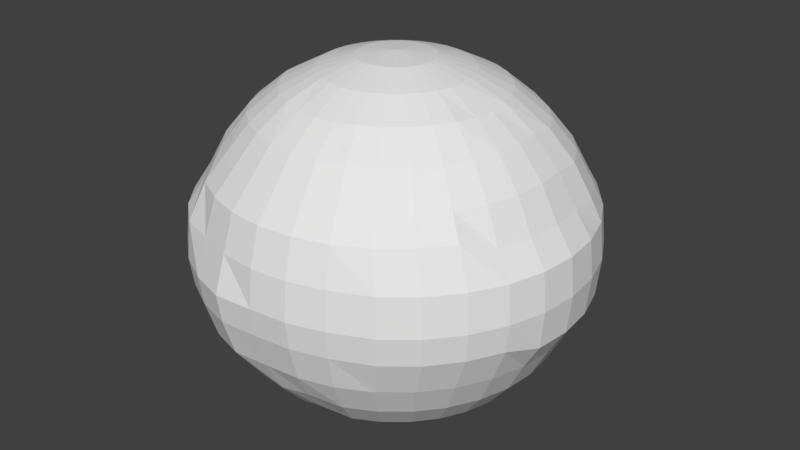 # Source: balll.blend  (saved by Blender 2.79.0; exported with 4.5.12 LTS)
import bpy
from mathutils import Matrix  # noqa: F401  (used for matrix-valued properties, if any)

bpy.ops.wm.read_factory_settings(use_empty=True)
scene = bpy.context.scene
scene.name = 'Scene'

# ---- collections
col_collection_1 = bpy.data.collections.new('Collection 1'); scene.collection.children.link(col_collection_1)

# ---- world
world_world = bpy.data.worlds.new('World'); scene.world = world_world
world_world.color = (0.05088, 0.05088, 0.05088)
world_world.use_sun_shadow = False
world_world.sun_shadow_jitter_overblur = 0.0
world_world.cycles.sampling_method = 'MANUAL'

# ---- meshes
me_sphere_002 = bpy.data.meshes.new('Sphere.002')
me_sphere_002.from_pydata([(0.0, 0.1951, 0.9134), (0.0, 0.3827, 0.8565), (0.0, 0.5556, 0.7641), (0.0, 0.7071, 0.6476), (0.0, 0.8315, 0.4961), (0.0, 0.9239, 0.3232), (0.0, 0.99, 0.1951), (0.0, 1.053, 7.55e-08), (0.0, 1.034, -0.1468), (0.0, 0.5556, -0.71), (0.03806, 0.1913, 0.9134), (0.07466, 0.3753, 0.8565), (0.1084, 0.5449, 0.772), (0.1379, 0.6935, 0.6476), (0.1622, 0.8155, 0.4961), (0.1802, 0.9061, 0.3232), (0.1913, 1.006, 0.1951), (0.1951, 1.025, 7.55e-08), (0.1913, 1.006, -0.1468), (0.1802, 0.9061, -0.3344), (0.1622, 0.8155, -0.5072), (0.1379, 0.6935, -0.6588), (0.1084, 0.5449, -0.71), (0.07466, 0.3753, -0.8024), (0.03806, 0.1913, -0.8593), (0.07466, 0.1802, 0.9134), (0.1464, 0.3536, 0.8565), (0.2126, 0.5133, 0.772), (0.2706, 0.6533, 0.6476), (0.3182, 0.7682, 0.4961), (0.3536, 0.8536, 0.3232), (0.3753, 0.9503, 0.1951), (0.3827, 0.9681, 7.55e-08), (0.3753, 0.9503, -0.1468), (0.3536, 0.8536, -0.3344), (0.3182, 0.7682, -0.5072), (0.2706, 0.6533, -0.6588), (0.2126, 0.5133, -0.7831), (0.1464, 0.3536, -0.8024), (0.07466, 0.1802, -0.8593), (0.1084, 0.1622, 0.9134), (0.2126, 0.3182, 0.8565), (0.3087, 0.4619, 0.772), (0.3928, 0.5879, 0.6476), (0.4619, 0.6913, 0.4961), (0.5133, 0.7682, 0.3232), (0.5449, 0.8597, 0.1951), (0.5556, 0.8757, 7.55e-08), (0.5449, 0.8597, -0.1468), (0.5133, 0.7682, -0.3344), (0.4619, 0.6913, -0.5072), (0.3928, 0.5879, -0.6588), (0.3087, 0.4619, -0.7831), (0.2126, 0.3182, -0.8024), (0.1084, 0.1622, -0.8593), (0.1379, 0.1379, 0.9134), (0.2706, 0.2706, 0.8565), (0.3928, 0.3928, 0.772), (0.5324, 0.5, 0.6324), (0.6203, 0.5879, 0.4809), (0.6856, 0.6533, 0.308), (0.6935, 0.7377, 0.1951), (0.7071, 0.7513, 7.55e-08), (0.6935, 0.6935, -0.1951), (0.6533, 0.6533, -0.3344), (0.5879, 0.5879, -0.5072), (0.5, 0.5, -0.6588), (0.3928, 0.3928, -0.7831), (0.2706, 0.2706, -0.8024), (0.1379, 0.1379, -0.8593), (0.1622, 0.1084, 0.9134), (0.3182, 0.2126, 0.8565), (0.4619, 0.3087, 0.772), (0.6203, 0.3928, 0.6324), (0.7237, 0.4619, 0.4809), (0.8005, 0.5133, 0.308), (0.8434, 0.5449, 0.1951), (0.8594, 0.5556, 7.55e-08), (0.8434, 0.5449, -0.1951), (0.7682, 0.5133, -0.3344), (0.6913, 0.4619, -0.5072), (0.5879, 0.3928, -0.6588), (0.4619, 0.3087, -0.71), (0.3182, 0.2126, -0.8024), (0.1622, 0.1084, -0.8593), (0.1802, 0.07466, 0.9134), (0.3536, 0.1464, 0.8565), (0.5133, 0.2126, 0.772), (0.6856, 0.2706, 0.6324), (0.8005, 0.3182, 0.4809), (0.8859, 0.3536, 0.308), (0.9341, 0.3753, 0.1951), (0.9518, 0.3827, 7.55e-08), (0.9341, 0.3753, -0.1951), (0.8536, 0.3536, -0.3344), (0.7682, 0.3182, -0.5072), (0.6533, 0.2706, -0.6588), (0.5133, 0.2126, -0.71), (0.3536, 0.1464, -0.8024), (0.1802, 0.07466, -0.8593), (0.1913, 0.03806, 0.9134), (0.3753, 0.07466, 0.8565), (0.5449, 0.1084, 0.772), (0.6935, 0.1379, 0.6476), (0.8155, 0.1622, 0.4961), (0.9061, 0.1802, 0.3232), (0.9899, 0.1913, 0.1951), (1.009, 0.1951, 7.55e-08), (0.9899, 0.1913, -0.1951), (0.9061, 0.1802, -0.3344), (0.8155, 0.1622, -0.5072), (0.689, 0.0937, -0.6378), (0.5449, 0.1084, -0.71), (0.3753, 0.07466, -0.8024), (0.1913, 0.03806, -0.8593), (0.1951, -3.266e-07, 0.9134), (0.3827, -3.192e-07, 0.8565), (0.5556, -3.117e-07, 0.7641), (0.7071, -3.192e-07, 0.6476), (0.8315, -3.341e-07, 0.4961), (0.9239, -2.745e-07, 0.3232), (1.009, -3.937e-07, 0.1951), (1.028, -3.788e-07, 7.55e-08), (1.009, -3.937e-07, -0.1951), (0.9239, -2.298e-07, -0.3344), (0.8315, -3.341e-07, -0.5072), (0.7071, -3.192e-07, -0.6588), (0.5556, -3.415e-07, -0.71), (0.3827, -3.043e-07, -0.8024), (0.1951, -3.08e-07, -0.8593), (0.1913, -0.03806, 0.9134), (0.3753, -0.07466, 0.8565), (0.5449, -0.1084, 0.7641), (0.6935, -0.138, 0.6476), (0.8155, -0.1622, 0.4961), (0.9061, -0.1802, 0.3232), (0.9899, -0.1913, 0.1951), (1.009, -0.1951, 7.55e-08), (0.9899, -0.1913, -0.1951), (0.9061, -0.1802, -0.3344), (0.8155, -0.1622, -0.5072), (0.6935, -0.138, -0.6588), (0.5449, -0.1084, -0.7831), (0.3753, -0.07466, -0.8024), (0.1913, -0.03806, -0.8593), (0.1802, -0.07466, 0.9134), (0.3536, -0.1464, 0.8565), (0.5133, -0.2126, 0.772), (0.6533, -0.2706, 0.6476), (0.7682, -0.3182, 0.4961), (0.8536, -0.3536, 0.3232), (0.9341, -0.3753, 0.1951), (0.9518, -0.3827, 7.55e-08), (0.9341, -0.3753, -0.1468), (0.8536, -0.3536, -0.3344), (0.7682, -0.3182, -0.5072), (0.6533, -0.2706, -0.6588), (0.5133, -0.2126, -0.7831), (0.3536, -0.1464, -0.8024), (0.1802, -0.07466, -0.8593), (0.1622, -0.1084, 0.9134), (0.3182, -0.2126, 0.8565), (0.4619, -0.3087, 0.772), (0.5879, -0.3928, 0.6476), (0.6913, -0.4619, 0.4961), (0.7682, -0.5133, 0.3827), (0.8434, -0.5449, 0.1951), (0.8594, -0.5556, 7.55e-08), (0.8434, -0.5449, -0.1468), (0.7682, -0.5133, -0.3344), (0.6913, -0.4619, -0.5072), (0.5879, -0.3928, -0.6588), (0.4619, -0.3087, -0.7831), (0.3182, -0.2126, -0.8024), (0.1622, -0.1084, -0.8593), (0.1379, -0.138, 0.9134), (0.2706, -0.2706, 0.8565), (0.3928, -0.3928, 0.772), (0.5, -0.5, 0.6476), (0.5879, -0.5879, 0.4961), (0.6533, -0.6533, 0.3827), (0.7215, -0.6935, 0.1951), (0.735, -0.7071, 7.55e-08), (0.7215, -0.6935, -0.1468), (0.6533, -0.6533, -0.3344), (0.5879, -0.5879, -0.5072), (0.5, -0.5, -0.6588), (0.3928, -0.3928, -0.7831), (0.2706, -0.2706, -0.8024), (0.1379, -0.138, -0.8593), (0.1084, -0.1622, 0.9134), (0.2126, -0.3182, 0.8565), (0.3087, -0.4619, 0.772), (0.3928, -0.5879, 0.6476), (0.4619, -0.6913, 0.4961), (0.5133, -0.7682, 0.3827), (0.5728, -0.8155, 0.1951), (0.5835, -0.8315, 7.55e-08), (0.5728, -0.8155, -0.1468), (0.5133, -0.7682, -0.3344), (0.4619, -0.6913, -0.5072), (0.3928, -0.5879, -0.6588), (0.3087, -0.4619, -0.71), (0.2126, -0.3182, -0.8024), (0.1084, -0.1622, -0.8593), (0.0, -3.258e-07, -0.8786), (0.07466, -0.1802, 0.9134), (0.1464, -0.3536, 0.8565), (0.2126, -0.5133, 0.772), (0.2706, -0.6533, 0.6476), (0.3182, -0.7682, 0.4961), (0.3536, -0.8536, 0.3827), (0.3753, -0.9061, 0.1951), (0.3827, -0.9239, 7.55e-08), (0.3753, -0.9061, -0.1468), (0.3536, -0.8536, -0.3344), (0.3182, -0.7682, -0.5072), (0.2706, -0.6533, -0.6588), (0.2126, -0.5133, -0.71), (0.1464, -0.3536, -0.8024), (0.07466, -0.1802, -0.8593), (0.03806, -0.1913, 0.9134), (0.07466, -0.3753, 0.8565), (0.1084, -0.5449, 0.7641), (0.1379, -0.6935, 0.6476), (0.1622, -0.8155, 0.4961), (0.1802, -0.9061, 0.3827), (0.1913, -0.9619, 0.1951), (0.1951, -0.9808, 7.55e-08), (0.1913, -0.9619, -0.1468), (0.1802, -0.9061, -0.3344), (0.1452, -0.8198, -0.4839), (0.1304, -0.7206, -0.6126), (0.1084, -0.5449, -0.71), (0.07466, -0.3753, -0.8024), (0.03806, -0.1913, -0.8593), (-7.212e-09, -0.1951, 0.9134), (4.122e-08, -0.3827, 0.8565), (2.632e-08, -0.5556, 0.7641), (-2.584e-08, -0.7071, 0.6476), (-8.544e-08, -0.8315, 0.4961), (6.357e-08, -0.9239, 0.3827), (-8.544e-08, -0.9808, 0.1951), (-1.003e-07, -1.0, 7.55e-08), (-8.544e-08, -0.9808, -0.1468), (6.357e-08, -0.9239, -0.3344), (-8.544e-08, -0.8315, -0.5072), (-2.56e-08, -0.7071, -0.6484), (-1.094e-08, -0.5556, -0.71), (3.964e-09, -0.3827, -0.8024), (3.964e-09, -0.1951, -0.8593), (-0.03806, -0.1913, 0.9134), (-0.07466, -0.3753, 0.8565), (-0.1084, -0.5449, 0.7641), (-0.1379, -0.6935, 0.6476), (-0.1622, -0.8155, 0.4961), (-0.1802, -0.9061, 0.3827), (-0.1913, -0.9619, 0.1951), (-0.2051, -1.015, 7.55e-08), (-0.2013, -0.9957, -0.1468), (-0.1902, -0.9399, -0.3344), (-0.1622, -0.8155, -0.5072), (-0.1379, -0.6935, -0.6588), (-0.1084, -0.5449, -0.71), (-0.07466, -0.3753, -0.8024), (-0.03806, -0.1913, -0.8593), (-0.07466, -0.1802, 0.9134), (-0.1464, -0.3536, 0.8565), (-0.2126, -0.5133, 0.772), (-0.2706, -0.6533, 0.6476), (-0.3182, -0.7682, 0.4961), (-0.3536, -0.8536, 0.3827), (-0.3753, -0.9061, 0.1951), (-0.3927, -0.9576, 7.55e-08), (-0.3853, -0.9399, -0.1468), (-0.3636, -0.8873, -0.3344), (-0.3182, -0.7682, -0.5072), (-0.2706, -0.6533, -0.6588), (-0.2126, -0.5133, -0.71), (-0.1464, -0.3536, -0.8024), (-0.07466, -0.1802, -0.8593), (-0.1084, -0.1622, 0.9134), (-0.2126, -0.3182, 0.8565), (-0.3087, -0.4619, 0.772), (-0.3928, -0.5879, 0.6476), (-0.4619, -0.6913, 0.4961), (-0.5133, -0.7682, 0.3827), (-0.5549, -0.8493, 0.1951), (-0.5656, -0.8652, 7.55e-08), (-0.5549, -0.8493, -0.1468), (-0.5233, -0.8019, -0.3344), (-0.4619, -0.6913, -0.5072), (-0.3928, -0.5879, -0.6588), (-0.3087, -0.4619, -0.71), (-0.2126, -0.3182, -0.8024), (-0.1084, -0.1622, -0.8593), (-2.304e-07, -5.562e-07, 0.9326), (-0.1379, -0.138, 0.9134), (-0.2706, -0.2706, 0.8565), (-0.3928, -0.3928, 0.772), (-0.5, -0.5, 0.6476), (-0.5879, -0.5879, 0.4882), (-0.6533, -0.6533, 0.3232), (-0.7035, -0.7273, 0.1951), (-0.7171, -0.7409, 7.55e-08), (-0.7035, -0.7273, -0.1468), (-0.6633, -0.6871, -0.3344), (-0.5879, -0.5879, -0.5072), (-0.5, -0.5, -0.6588), (-0.3928, -0.3928, -0.71), (-0.2706, -0.2706, -0.8024), (-0.1379, -0.1379, -0.8593), (-0.1622, -0.1084, 0.9134), (-0.3182, -0.2126, 0.8565), (-0.4619, -0.3087, 0.772), (-0.5879, -0.3928, 0.6476), (-0.6913, -0.4619, 0.4961), (-0.7682, -0.5133, 0.3232), (-0.8255, -0.5787, 0.1951), (-0.8415, -0.5893, 7.55e-08), (-0.8255, -0.5787, -0.1468), (-0.7782, -0.547, -0.3344), (-0.6913, -0.4619, -0.5072), (-0.5879, -0.3928, -0.6588), (-0.4619, -0.3087, -0.71), (-0.3182, -0.2126, -0.8024), (-0.1622, -0.1084, -0.8593), (-0.1802, -0.07466, 0.9134), (-0.3536, -0.1464, 0.8565), (-0.5133, -0.2126, 0.772), (-0.6533, -0.2706, 0.6476), (-0.7682, -0.3182, 0.4961), (-0.8536, -0.3536, 0.3232), (-0.9161, -0.4091, 0.1951), (-0.9339, -0.4165, 7.55e-08), (-0.9161, -0.4091, -0.1468), (-0.8636, -0.3873, -0.3344), (-0.7682, -0.3182, -0.5072), (-0.6533, -0.2706, -0.5857), (-0.5133, -0.2126, -0.71), (-0.3536, -0.1464, -0.8024), (-0.1802, -0.07466, -0.8593), (-0.1913, -0.03806, 0.9134), (-0.3753, -0.07466, 0.8565), (-0.5449, -0.1084, 0.7641), (-0.6935, -0.1379, 0.6476), (-0.8155, -0.1622, 0.4961), (-0.9061, -0.1802, 0.3232), (-0.9719, -0.2251, 0.1356), (-0.9908, -0.2289, 7.55e-08), (-0.9719, -0.2251, -0.1468), (-0.9161, -0.214, -0.3344), (-0.8155, -0.1622, -0.5072), (-0.6935, -0.1379, -0.6588), (-0.5449, -0.1084, -0.71), (-0.3753, -0.07466, -0.8024), (-0.1913, -0.03806, -0.8593), (-0.1951, -3.117e-07, 0.9134), (-0.3827, -2.819e-07, 0.8565), (-0.5556, -2.819e-07, 0.7641), (-0.7071, -1.851e-07, 0.6476), (-0.8315, -1.404e-07, 0.4961), (-0.9239, -3.192e-07, 0.3232), (-0.9908, -0.03377, 0.1356), (-1.01, -0.03377, 7.55e-08), (-0.9908, -0.03377, -0.1468), (-0.9339, -0.03377, -0.3344), (-0.8315, -1.404e-07, -0.5072), (-0.7071, -1.851e-07, -0.6588), (-0.5556, -2.596e-07, -0.71), (-0.3827, -2.521e-07, -0.8024), (-0.1951, -3.155e-07, -0.8593), (-0.1913, 0.03806, 0.9134), (-0.3753, 0.07466, 0.8565), (-0.5449, 0.1084, 0.772), (-0.6935, 0.1379, 0.6476), (-0.8155, 0.1622, 0.4961), (-0.9061, 0.1802, 0.3232), (-0.9719, 0.1576, 0.1356), (-0.9908, 0.1613, 7.55e-08), (-0.9719, 0.1576, -0.1468), (-0.9161, 0.1465, -0.3344), (-0.8155, 0.1622, -0.5072), (-0.6935, 0.1379, -0.6588), (-0.5449, 0.1084, -0.71), (-0.3753, 0.07466, -0.8024), (-0.1913, 0.03806, -0.8593), (-0.1802, 0.07466, 0.9134), (-0.3536, 0.1464, 0.8565), (-0.5133, 0.2126, 0.772), (-0.6533, 0.2706, 0.6476), (-0.7682, 0.3182, 0.4961), (-0.8536, 0.3536, 0.3232), (-0.9061, 0.3753, 0.1951), (-0.9239, 0.3827, 7.55e-08), (-0.9061, 0.3753, -0.1468), (-0.8636, 0.3198, -0.3344), (-0.7682, 0.3182, -0.5072), (-0.6533, 0.2706, -0.6588), (-0.5133, 0.2126, -0.71), (-0.3536, 0.1464, -0.8024), (-0.1802, 0.07466, -0.8593), (-0.1622, 0.1084, 0.9134), (-0.3182, 0.2126, 0.8565), (-0.4619, 0.3087, 0.772), (-0.5879, 0.3928, 0.6476), (-0.6913, 0.4619, 0.4961), (-0.7682, 0.5133, 0.3232), (-0.8155, 0.5449, 0.1951), (-0.8315, 0.5648, 7.55e-08), (-0.8155, 0.5542, -0.1468), (-0.7682, 0.5133, -0.3344), (-0.6913, 0.4619, -0.5072), (-0.5879, 0.3928, -0.6588), (-0.4619, 0.3087, -0.71), (-0.3182, 0.2126, -0.8024), (-0.1622, 0.1084, -0.8593), (-0.1379, 0.1379, 0.9134), (-0.2706, 0.2706, 0.8565), (-0.3928, 0.3928, 0.772), (-0.5, 0.5, 0.6476), (-0.5879, 0.5879, 0.4961), (-0.6533, 0.6533, 0.3232), (-0.6935, 0.7028, 0.1951), (-0.7071, 0.7164, 7.55e-08), (-0.6935, 0.7028, -0.1468), (-0.6533, 0.6533, -0.3344), (-0.5879, 0.5879, -0.5072), (-0.5, 0.5, -0.6588), (-0.3928, 0.3928, -0.71), (-0.2706, 0.2706, -0.8024), (-0.1379, 0.1379, -0.8593), (-0.1084, 0.1622, 0.9134), (-0.2126, 0.3182, 0.8565), (-0.3087, 0.4619, 0.772), (-0.3928, 0.5879, 0.6476), (-0.4619, 0.6913, 0.4961), (-0.5133, 0.7682, 0.3232), (-0.5449, 0.8248, 0.1951), (-0.5556, 0.8407, 7.55e-08), (-0.5449, 0.8248, -0.1468), (-0.5133, 0.7682, -0.3344), (-0.4619, 0.6913, -0.5072), (-0.3928, 0.5879, -0.6588), (-0.3087, 0.4619, -0.71), (-0.2126, 0.3182, -0.8024), (-0.1084, 0.1622, -0.8593), (-0.07466, 0.1802, 0.9134), (-0.1464, 0.3536, 0.8565), (-0.2126, 0.5133, 0.772), (-0.2706, 0.6533, 0.6476), (-0.3182, 0.7682, 0.4961), (-0.3536, 0.8536, 0.3232), (-0.3753, 0.9154, 0.1356), (-0.3827, 0.9331, 7.55e-08), (-0.3753, 0.9154, -0.1468), (-0.3536, 0.8536, -0.3344), (-0.3182, 0.7682, -0.5072), (-0.2706, 0.6533, -0.6588), (-0.1988, 0.5257, -0.7478), (-0.1464, 0.3536, -0.8024), (-0.07466, 0.1802, -0.8593), (-0.03806, 0.1913, 0.9134), (-0.07466, 0.3753, 0.8565), (-0.1084, 0.5449, 0.772), (-0.1379, 0.6935, 0.6476), (-0.1622, 0.8155, 0.4961), (-0.1802, 0.9061, 0.3232), (-0.1913, 0.9712, 0.1951), (-0.1951, 0.99, 7.55e-08), (-0.1913, 0.9712, -0.1468), (-0.1802, 0.9503, -0.3344), (-0.1622, 0.8155, -0.5072), (-0.1379, 0.6935, -0.6588), (-0.1084, 0.5449, -0.71), (-0.07466, 0.3753, -0.8024), (-0.03806, 0.1913, -0.8593), (6.357e-08, 0.9239, -0.3344), (2.722e-07, 0.8315, -0.5072), (1.53e-07, 0.7071, -0.6588), (7.847e-08, 0.3827, -0.8024), (1.514e-08, 0.1951, -0.8593)], [], [(4, 3, 13, 14), (9, 479, 21, 22), (5, 4, 14, 15), (480, 9, 22, 23), (6, 5, 15, 16), (481, 480, 23, 24), (7, 6, 16, 17), (0, 296, 10), (205, 481, 24), (8, 7, 17, 18), (1, 0, 10, 11), (477, 8, 18, 19), (2, 1, 11, 12), (478, 477, 19, 20), (3, 2, 12, 13), (479, 478, 20, 21), (20, 19, 34, 35), (13, 12, 27, 28), (21, 20, 35, 36), (14, 13, 28, 29), (22, 21, 36, 37), (15, 14, 29, 30), (23, 22, 37, 38), (16, 15, 30, 31), (24, 23, 38, 39), (17, 16, 31, 32), (10, 296, 25), (205, 24, 39), (18, 17, 32, 33), (11, 10, 25, 26), (19, 18, 33, 34), (12, 11, 26, 27), (39, 38, 53, 54), (32, 31, 46, 47), (25, 296, 40), (205, 39, 54), (33, 32, 47, 48), (26, 25, 40, 41), (34, 33, 48, 49), (27, 26, 41, 42), (35, 34, 49, 50), (28, 27, 42, 43), (36, 35, 50, 51), (29, 28, 43, 44), (37, 36, 51, 52), (30, 29, 44, 45), (38, 37, 52, 53), (31, 30, 45, 46), (51, 50, 65, 66), (44, 43, 58, 59), (52, 51, 66, 67), (45, 44, 59, 60), (53, 52, 67, 68), (46, 45, 60, 61), (54, 53, 68, 69), (47, 46, 61, 62), (40, 296, 55), (205, 54, 69), (48, 47, 62, 63), (41, 40, 55, 56), (49, 48, 63, 64), (42, 41, 56, 57), (50, 49, 64, 65), (43, 42, 57, 58), (55, 296, 70), (205, 69, 84), (63, 62, 77, 78), (56, 55, 70, 71), (64, 63, 78, 79), (57, 56, 71, 72), (65, 64, 79, 80), (58, 57, 72, 73), (66, 65, 80, 81), (59, 58, 73, 74), (67, 66, 81, 82), (60, 59, 74, 75), (68, 67, 82, 83), (61, 60, 75, 76), (69, 68, 83, 84), (62, 61, 76, 77), (74, 73, 88, 89), (82, 81, 96, 97), (75, 74, 89, 90), (83, 82, 97, 98), (76, 75, 90, 91), (84, 83, 98, 99), (77, 76, 91, 92), (70, 296, 85), (205, 84, 99), (78, 77, 92, 93), (71, 70, 85, 86), (79, 78, 93, 94), (72, 71, 86, 87), (80, 79, 94, 95), (73, 72, 87, 88), (81, 80, 95, 96), (93, 92, 107, 108), (86, 85, 100, 101), (94, 93, 108, 109), (87, 86, 101, 102), (95, 94, 109, 110), (88, 87, 102, 103), (96, 95, 110, 111), (89, 88, 103, 104), (97, 96, 111, 112), (90, 89, 104, 105), (98, 97, 112, 113), (91, 90, 105, 106), (99, 98, 113, 114), (92, 91, 106, 107), (85, 296, 100), (205, 99, 114), (112, 111, 126, 127), (105, 104, 119, 120), (113, 112, 127, 128), (106, 105, 120, 121), (114, 113, 128, 129), (107, 106, 121, 122), (100, 296, 115), (205, 114, 129), (108, 107, 122, 123), (101, 100, 115, 116), (109, 108, 123, 124), (102, 101, 116, 117), (110, 109, 124, 125), (103, 102, 117, 118), (111, 110, 125, 126), (104, 103, 118, 119), (116, 115, 130, 131), (124, 123, 138, 139), (117, 116, 131, 132), (125, 124, 139, 140), (118, 117, 132, 133), (126, 125, 140, 141), (119, 118, 133, 134), (127, 126, 141, 142), (120, 119, 134, 135), (128, 127, 142, 143), (121, 120, 135, 136), (129, 128, 143, 144), (122, 121, 136, 137), (115, 296, 130), (205, 129, 144), (123, 122, 137, 138), (135, 134, 149, 150), (143, 142, 157, 158), (136, 135, 150, 151), (144, 143, 158, 159), (137, 136, 151, 152), (130, 296, 145), (205, 144, 159), (138, 137, 152, 153), (131, 130, 145, 146), (139, 138, 153, 154), (132, 131, 146, 147), (140, 139, 154, 155), (133, 132, 147, 148), (141, 140, 155, 156), (134, 133, 148, 149), (142, 141, 156, 157), (154, 153, 168, 169), (147, 146, 161, 162), (155, 154, 169, 170), (148, 147, 162, 163), (156, 155, 170, 171), (149, 148, 163, 164), (157, 156, 171, 172), (150, 149, 164, 165), (158, 157, 172, 173), (151, 150, 165, 166), (159, 158, 173, 174), (152, 151, 166, 167), (145, 296, 160), (205, 159, 174), (153, 152, 167, 168), (146, 145, 160, 161), (173, 172, 187, 188), (166, 165, 180, 181), (174, 173, 188, 189), (167, 166, 181, 182), (160, 296, 175), (205, 174, 189), (168, 167, 182, 183), (161, 160, 175, 176), (169, 168, 183, 184), (162, 161, 176, 177), (170, 169, 184, 185), (163, 162, 177, 178), (171, 170, 185, 186), (164, 163, 178, 179), (172, 171, 186, 187), (165, 164, 179, 180), (185, 184, 199, 200), (178, 177, 192, 193), (186, 185, 200, 201), (179, 178, 193, 194), (187, 186, 201, 202), (180, 179, 194, 195), (188, 187, 202, 203), (181, 180, 195, 196), (189, 188, 203, 204), (182, 181, 196, 197), (175, 296, 190), (205, 189, 204), (183, 182, 197, 198), (176, 175, 190, 191), (184, 183, 198, 199), (177, 176, 191, 192), (204, 203, 219, 220), (197, 196, 212, 213), (190, 296, 206), (205, 204, 220), (198, 197, 213, 214), (191, 190, 206, 207), (199, 198, 214, 215), (192, 191, 207, 208), (200, 199, 215, 216), (193, 192, 208, 209), (201, 200, 216, 217), (194, 193, 209, 210), (202, 201, 217, 218), (195, 194, 210, 211), (203, 202, 218, 219), (196, 195, 211, 212), (209, 208, 223, 224), (217, 216, 231, 232), (210, 209, 224, 225), (218, 217, 232, 233), (211, 210, 225, 226), (219, 218, 233, 234), (212, 211, 226, 227), (220, 219, 234, 235), (213, 212, 227, 228), (206, 296, 221), (205, 220, 235), (214, 213, 228, 229), (207, 206, 221, 222), (215, 214, 229, 230), (208, 207, 222, 223), (216, 215, 230, 231), (228, 227, 242, 243), (221, 296, 236), (205, 235, 250), (229, 228, 243, 244), (222, 221, 236, 237), (230, 229, 244, 245), (223, 222, 237, 238), (231, 230, 245, 246), (224, 223, 238, 239), (232, 231, 246, 247), (225, 224, 239, 240), (233, 232, 247, 248), (226, 225, 240, 241), (234, 233, 248, 249), (227, 226, 241, 242), (235, 234, 249, 250), (247, 246, 261, 262), (240, 239, 254, 255), (248, 247, 262, 263), (241, 240, 255, 256), (249, 248, 263, 264), (242, 241, 256, 257), (250, 249, 264, 265), (243, 242, 257, 258), (236, 296, 251), (205, 250, 265), (244, 243, 258, 259), (237, 236, 251, 252), (245, 244, 259, 260), (238, 237, 252, 253), (246, 245, 260, 261), (239, 238, 253, 254), (251, 296, 266), (205, 265, 280), (259, 258, 273, 274), (252, 251, 266, 267), (260, 259, 274, 275), (253, 252, 267, 268), (261, 260, 275, 276), (254, 253, 268, 269), (262, 261, 276, 277), (255, 254, 269, 270), (263, 262, 277, 278), (256, 255, 270, 271), (264, 263, 278, 279), (257, 256, 271, 272), (265, 264, 279, 280), (258, 257, 272, 273), (270, 269, 284, 285), (278, 277, 292, 293), (271, 270, 285, 286), (279, 278, 293, 294), (272, 271, 286, 287), (280, 279, 294, 295), (273, 272, 287, 288), (266, 296, 281), (205, 280, 295), (274, 273, 288, 289), (267, 266, 281, 282), (275, 274, 289, 290), (268, 267, 282, 283), (276, 275, 290, 291), (269, 268, 283, 284), (277, 276, 291, 292), (289, 288, 304, 305), (282, 281, 297, 298), (290, 289, 305, 306), (283, 282, 298, 299), (291, 290, 306, 307), (284, 283, 299, 300), (292, 291, 307, 308), (285, 284, 300, 301), (293, 292, 308, 309), (286, 285, 301, 302), (294, 293, 309, 310), (287, 286, 302, 303), (295, 294, 310, 311), (288, 287, 303, 304), (281, 296, 297), (205, 295, 311), (309, 308, 323, 324), (302, 301, 316, 317), (310, 309, 324, 325), (303, 302, 317, 318), (311, 310, 325, 326), (304, 303, 318, 319), (297, 296, 312), (205, 311, 326), (305, 304, 319, 320), (298, 297, 312, 313), (306, 305, 320, 321), (299, 298, 313, 314), (307, 306, 321, 322), (300, 299, 314, 315), (308, 307, 322, 323), (301, 300, 315, 316), (321, 320, 335, 336), (314, 313, 328, 329), (322, 321, 336, 337), (315, 314, 329, 330), (323, 322, 337, 338), (316, 315, 330, 331), (324, 323, 338, 339), (317, 316, 331, 332), (325, 324, 339, 340), (318, 317, 332, 333), (326, 325, 340, 341), (319, 318, 333, 334), (312, 296, 327), (205, 326, 341), (320, 319, 334, 335), (313, 312, 327, 328), (340, 339, 354, 355), (333, 332, 347, 348), (341, 340, 355, 356), (334, 333, 348, 349), (327, 296, 342), (205, 341, 356), (335, 334, 349, 350), (328, 327, 342, 343), (336, 335, 350, 351), (329, 328, 343, 344), (337, 336, 351, 352), (330, 329, 344, 345), (338, 337, 352, 353), (331, 330, 345, 346), (339, 338, 353, 354), (332, 331, 346, 347), (344, 343, 358, 359), (352, 351, 366, 367), (345, 344, 359, 360), (353, 352, 367, 368), (346, 345, 360, 361), (354, 353, 368, 369), (347, 346, 361, 362), (355, 354, 369, 370), (348, 347, 362, 363), (356, 355, 370, 371), (349, 348, 363, 364), (342, 296, 357), (205, 356, 371), (350, 349, 364, 365), (343, 342, 357, 358), (351, 350, 365, 366), (363, 362, 377, 378), (371, 370, 385, 386), (364, 363, 378, 379), (357, 296, 372), (205, 371, 386), (365, 364, 379, 380), (358, 357, 372, 373), (366, 365, 380, 381), (359, 358, 373, 374), (367, 366, 381, 382), (360, 359, 374, 375), (368, 367, 382, 383), (361, 360, 375, 376), (369, 368, 383, 384), (362, 361, 376, 377), (370, 369, 384, 385), (382, 381, 396, 397), (375, 374, 389, 390), (383, 382, 397, 398), (376, 375, 390, 391), (384, 383, 398, 399), (377, 376, 391, 392), (385, 384, 399, 400), (378, 377, 392, 393), (386, 385, 400, 401), (379, 378, 393, 394), (372, 296, 387), (205, 386, 401), (380, 379, 394, 395), (373, 372, 387, 388), (381, 380, 395, 396), (374, 373, 388, 389), (401, 400, 415, 416), (394, 393, 408, 409), (387, 296, 402), (205, 401, 416), (395, 394, 409, 410), (388, 387, 402, 403), (396, 395, 410, 411), (389, 388, 403, 404), (397, 396, 411, 412), (390, 389, 404, 405), (398, 397, 412, 413), (391, 390, 405, 406), (399, 398, 413, 414), (392, 391, 406, 407), (400, 399, 414, 415), (393, 392, 407, 408), (405, 404, 419, 420), (413, 412, 427, 428), (406, 405, 420, 421), (414, 413, 428, 429), (407, 406, 421, 422), (415, 414, 429, 430), (408, 407, 422, 423), (416, 415, 430, 431), (409, 408, 423, 424), (402, 296, 417), (205, 416, 431), (410, 409, 424, 425), (403, 402, 417, 418), (411, 410, 425, 426), (404, 403, 418, 419), (412, 411, 426, 427), (424, 423, 438, 439), (417, 296, 432), (205, 431, 446), (425, 424, 439, 440), (418, 417, 432, 433), (426, 425, 440, 441), (419, 418, 433, 434), (427, 426, 441, 442), (420, 419, 434, 435), (428, 427, 442, 443), (421, 420, 435, 436), (429, 428, 443, 444), (422, 421, 436, 437), (430, 429, 444, 445), (423, 422, 437, 438), (431, 430, 445, 446), (443, 442, 457, 458), (436, 435, 450, 451), (444, 443, 458, 459), (437, 436, 451, 452), (445, 444, 459, 460), (438, 437, 452, 453), (446, 445, 460, 461), (439, 438, 453, 454), (432, 296, 447), (205, 446, 461), (440, 439, 454, 455), (433, 432, 447, 448), (441, 440, 455, 456), (434, 433, 448, 449), (442, 441, 456, 457), (435, 434, 449, 450), (205, 461, 476), (455, 454, 469, 470), (448, 447, 462, 463), (456, 455, 470, 471), (449, 448, 463, 464), (457, 456, 471, 472), (450, 449, 464, 465), (458, 457, 472, 473), (451, 450, 465, 466), (459, 458, 473, 474), (452, 451, 466, 467), (460, 459, 474, 475), (453, 452, 467, 468), (461, 460, 475, 476), (454, 453, 468, 469), (447, 296, 462), (474, 473, 479, 9), (467, 466, 4, 5), (475, 474, 9, 480), (468, 467, 5, 6), (476, 475, 480, 481), (469, 468, 6, 7), (462, 296, 0), (205, 476, 481), (470, 469, 7, 8), (463, 462, 0, 1), (471, 470, 8, 477), (464, 463, 1, 2), (472, 471, 477, 478), (465, 464, 2, 3), (473, 472, 478, 479), (466, 465, 3, 4)])
me_sphere_002.use_remesh_preserve_volume = False
me_sphere_002.use_remesh_preserve_attributes = False
me_sphere_002.use_mirror_vertex_groups = False
me_sphere_002.update()
arm_armature = bpy.data.armatures.new('Armature')  # bones are not reproduced

# ---- objects
ob_armature = bpy.data.objects.new('Armature', arm_armature)
ob_sphere_002 = bpy.data.objects.new('Sphere.002', me_sphere_002)

# ---- transforms, parenting, visibility, modifiers, constraints
ob_armature.location = (1.105, 0.3238, 2.272)
ob_armature.rotation_euler = (1.393, 0.2269, -0.3921)
ob_armature.scale = (1.83, 1.83, 1.83)
ob_armature.lock_location = (True, False, False)
ob_armature.lineart.crease_threshold = 0.0
ob_sphere_002.parent = ob_armature
ob_sphere_002.matrix_parent_inverse = Matrix(((0.4921, -0.2035, -0.123, -0.1987), (0.1488, 0.04307, 0.5242, -1.369), (-0.1855, -0.5054, 0.09417, 0.1547), (0.0, 0.0, 0.0, 1.0)))
ob_sphere_002.location = (-0.5221, -0.03141, 0.4075)
ob_sphere_002.scale = (2.145, 2.145, 2.145)
ob_sphere_002.lock_location = (True, False, False)
ob_sphere_002.lineart.crease_threshold = 0.0
_vg = ob_sphere_002.vertex_groups.new(name='Bone')
for _i, _w in zip([29, 30, 31, 42, 43, 44, 45, 46, 47, 48, 49, 50, 56, 57, 58, 59, 60, 61, 62, 63, 64, 65, 66, 71, 72, 73, 74, 75, 76, 77, 78, 79, 80, 81, 82, 86, 87, 88, 89, 90, 91, 92, 93, 94, 95, 96, 97, 101, 102, 103, 104, 105, 106, 107, 108, 109, 110, 111, 112, 116, 117, 118, 119, 120, 121, 122, 123, 124, 125, 126, 127, 131, 132, 133, 134, 135, 136, 137, 138, 139, 140, 141, 142, 146, 147, 148, 149, 150, 151, 152, 153, 154, 155, 156, 157, 161, 162, 163, 164, 165, 166, 167, 168, 169, 170, 171, 177, 178, 179, 180, 181, 182, 183, 184, 185, 186, 192, 193, 194, 195, 196, 197, 198, 199], [0.003112, 0.01451, 0.00552, 0.009453, 0.03659, 0.06309, 0.07732, 0.07058, 0.06573, 0.05804, 0.05157, 0.02253, 0.001437, 0.04575, 0.09228, 0.1394, 0.1833, 0.1552, 0.1446, 0.1249, 0.09873, 0.06635, 0.03193, 0.01545, 0.06792, 0.1416, 0.2363, 0.3526, 0.3773, 0.3548, 0.236, 0.17, 0.107, 0.06025, 0.02207, 0.02729, 0.08577, 0.1909, 0.3546, 0.445, 0.4665, 0.4512, 0.3812, 0.2983, 0.1533, 0.07922, 0.03604, 0.03447, 0.09609, 0.1948, 0.376, 0.4667, 0.4923, 0.4808, 0.4219, 0.3357, 0.1647, 0.08629, 0.04269, 0.03553, 0.09784, 0.1928, 0.3629, 0.4422, 0.464, 0.4526, 0.3971, 0.3115, 0.1527, 0.08073, 0.03899, 0.03052, 0.08833, 0.1662, 0.3017, 0.3621, 0.3803, 0.368, 0.3154, 0.2206, 0.1198, 0.06715, 0.01822, 0.02087, 0.07106, 0.1227, 0.1855, 0.2168, 0.2281, 0.2185, 0.1971, 0.1414, 0.08567, 0.05225, 0.006902, 0.008851, 0.05383, 0.08365, 0.112, 0.1223, 0.1315, 0.1249, 0.1141, 0.08659, 0.05982, 0.02696, 0.02609, 0.05309, 0.06393, 0.06439, 0.06749, 0.06347, 0.05934, 0.04925, 0.02589, 0.003034, 0.0001511, 0.01288, 0.01751, 0.01941, 0.02237, 0.0177, 0.01421, 0.004116]): _vg.add([_i], _w, 'REPLACE')
_vg = ob_sphere_002.vertex_groups.new(name='Bone.001')
for _i, _w in zip([101, 102, 103, 104, 116, 117, 118, 119, 120, 131, 132, 133, 134, 135, 136, 145, 146, 147, 148, 149, 150, 151, 152, 160, 161, 162, 163, 164, 165, 166, 167, 175, 176, 177, 178, 179, 180, 181, 190, 191, 192, 193, 194, 195, 196, 206, 207, 208, 209, 210, 211, 221, 222, 223, 224, 225, 226, 236, 237, 238, 240, 241, 251, 252, 253, 255, 256, 257, 266, 267, 268, 269, 270, 271, 272, 273, 274, 275, 281, 282, 283, 284, 285, 286, 287, 288, 289, 290, 291, 297, 298, 299, 300, 301, 302, 303, 304, 305, 306, 307, 308, 312, 313, 314, 315, 316, 317, 318, 319, 320, 321, 322, 323, 327, 328, 329, 330, 331, 332, 333, 334, 335, 336, 337, 338, 339, 342, 343, 344, 345, 346, 347, 348, 349, 350, 351, 352, 353, 354, 357, 358, 359, 360, 361, 362, 363, 364, 365, 366, 367, 368, 369, 372, 373, 374, 375, 376, 377, 378, 379, 380, 381, 382, 383, 384, 387, 388, 389, 390, 391, 392, 393, 394, 395, 396, 397, 398, 402, 403, 404, 405, 406, 407, 408, 409, 410, 411, 412, 413, 417, 418, 419, 420, 421, 422, 423, 424, 425, 426, 427, 433, 434, 435, 436, 437, 438, 439], [0.005764, 0.01522, 0.01276, 0.001643, 0.02701, 0.0482, 0.04921, 0.03244, 0.009995, 0.05251, 0.07348, 0.0792, 0.06589, 0.04066, 0.01375, 0.008105, 0.07005, 0.1086, 0.129, 0.1063, 0.06582, 0.03413, 0.0006209, 0.01937, 0.09018, 0.1583, 0.2168, 0.1763, 0.1025, 0.05124, 0.00595, 0.03016, 0.1103, 0.2216, 0.2536, 0.1881, 0.09808, 0.04413, 0.03938, 0.1253, 0.2185, 0.2268, 0.1196, 0.07339, 0.02688, 0.04623, 0.1403, 0.1345, 0.1179, 0.07339, 0.04523, 0.04963, 0.1036, 0.07778, 0.05473, 0.03638, 0.01159, 0.05196, 0.08643, 0.04232, 0.01583, 0.01002, 0.05567, 0.08919, 0.04072, 0.05569, 0.05901, 0.02021, 0.06119, 0.1132, 0.08751, 0.08495, 0.1458, 0.1449, 0.0962, 0.05816, 0.03508, 0.007894, 0.0678, 0.1592, 0.1639, 0.2225, 0.3478, 0.3302, 0.1847, 0.1147, 0.08124, 0.05184, 0.01051, 0.07369, 0.2284, 0.2642, 0.4055, 0.4605, 0.4041, 0.2785, 0.1787, 0.1265, 0.07853, 0.04272, 0.00347, 0.07571, 0.2495, 0.3696, 0.4746, 0.5055, 0.4616, 0.3827, 0.2478, 0.1731, 0.1054, 0.06177, 0.02141, 0.07295, 0.2173, 0.3819, 0.4697, 0.4921, 0.4652, 0.4207, 0.3189, 0.2133, 0.1271, 0.07339, 0.0476, 0.003082, 0.06698, 0.1841, 0.3366, 0.4061, 0.4196, 0.4131, 0.3899, 0.3281, 0.2243, 0.1357, 0.07886, 0.04263, 0.007137, 0.05905, 0.148, 0.2387, 0.2881, 0.3361, 0.3565, 0.3518, 0.303, 0.21, 0.1297, 0.07648, 0.04158, 0.007054, 0.05031, 0.1151, 0.1683, 0.2003, 0.226, 0.2425, 0.2759, 0.2487, 0.1743, 0.1111, 0.06671, 0.03264, 0.002716, 0.0333, 0.0874, 0.1185, 0.1368, 0.1492, 0.1544, 0.1536, 0.1355, 0.1097, 0.08231, 0.05249, 0.01812, 0.01729, 0.0649, 0.08228, 0.09126, 0.096, 0.09675, 0.09374, 0.08146, 0.06963, 0.05281, 0.02542, 0.00157, 0.003233, 0.04446, 0.05582, 0.05876, 0.05972, 0.05885, 0.05524, 0.04815, 0.0357, 0.01767, 0.0002017, 0.01739, 0.02292, 0.02207, 0.0209, 0.0185, 0.01367, 0.006211]): _vg.add([_i], _w, 'REPLACE')
_vg = ob_sphere_002.vertex_groups.new(name='Bone.002')
for _i, _w in zip([100, 101, 102, 115, 116, 117, 118, 119, 130, 131, 132, 133, 134, 135, 145, 146, 147, 148, 149, 150, 151, 160, 161, 162, 163, 164, 165, 166, 175, 176, 177, 178, 179, 180, 181, 182, 190, 191, 192, 193, 194, 195, 196, 197, 206, 207, 208, 209, 210, 211, 212, 213, 221, 222, 223, 224, 225, 226, 227, 228, 236, 237, 238, 239, 240, 241, 242, 251, 252, 253, 254, 255, 256, 257, 258, 266, 267, 268, 269, 270, 271, 272, 273, 274, 281, 282, 283, 284, 285, 286, 287, 288, 289, 297, 298, 299, 300, 301, 302, 303, 304, 305, 312, 313, 314, 315, 316, 317, 318, 319, 320, 321, 327, 328, 329, 330, 331, 332, 333, 334, 335, 336, 342, 343, 344, 345, 346, 347, 348, 349, 350, 351, 357, 358, 359, 360, 361, 362, 363, 364, 365, 372, 373, 374, 375, 376, 377, 378, 379, 380, 387, 388, 389, 390, 391, 392, 393, 394, 402, 403, 404, 405, 406, 407, 418, 419], [0.001009, 0.01763, 0.0102, 0.01832, 0.0465, 0.03891, 0.02203, 0.004015, 0.04085, 0.06877, 0.06584, 0.05366, 0.03003, 0.006442, 0.05965, 0.0978, 0.09792, 0.0803, 0.05851, 0.03023, 0.005573, 0.077, 0.1384, 0.1461, 0.1211, 0.08441, 0.06165, 0.02273, 0.09735, 0.1942, 0.2201, 0.1861, 0.1235, 0.08259, 0.03892, 0.0003422, 0.12, 0.2694, 0.3372, 0.2985, 0.1828, 0.1215, 0.06094, 0.01253, 0.1432, 0.3665, 0.5307, 0.5124, 0.301, 0.1751, 0.0777, 0.0162, 0.1643, 0.4852, 0.6948, 0.7148, 0.4865, 0.2431, 0.08585, 0.003866, 0.1788, 0.5567, 0.8148, 0.8916, 0.6049, 0.2896, 0.08038, 0.1843, 0.5783, 0.8497, 0.9602, 0.6389, 0.3145, 0.1016, 0.002896, 0.1799, 0.5492, 0.7756, 0.8134, 0.5531, 0.2962, 0.126, 0.05217, 0.00865, 0.1665, 0.4739, 0.6474, 0.6106, 0.3616, 0.2301, 0.1172, 0.06182, 0.02658, 0.1467, 0.3548, 0.4857, 0.3739, 0.2422, 0.1568, 0.1065, 0.06359, 0.03504, 0.1248, 0.2618, 0.3101, 0.2507, 0.185, 0.1313, 0.09645, 0.06254, 0.03771, 0.00334, 0.1035, 0.1928, 0.2119, 0.1856, 0.1635, 0.1272, 0.09375, 0.06186, 0.038, 0.004807, 0.08412, 0.1419, 0.1526, 0.1515, 0.1845, 0.1522, 0.08635, 0.0609, 0.03523, 0.003481, 0.06722, 0.1046, 0.1117, 0.1188, 0.1538, 0.1068, 0.07126, 0.05224, 0.02501, 0.05296, 0.07692, 0.08061, 0.08395, 0.09002, 0.07073, 0.05249, 0.03122, 0.0105, 0.03243, 0.05625, 0.05739, 0.05724, 0.05584, 0.04252, 0.02481, 0.004949, 0.01349, 0.03169, 0.03037, 0.02632, 0.02017, 0.008814, 0.008869, 0.005114]): _vg.add([_i], _w, 'REPLACE')
_vg = ob_sphere_002.vertex_groups.new(name='Bone.003')
for _i, _w in zip([9, 19, 20, 21, 22, 23, 24, 32, 33, 34, 35, 36, 37, 38, 39, 46, 47, 48, 49, 50, 51, 52, 53, 54, 60, 61, 62, 63, 64, 65, 66, 67, 68, 69, 75, 76, 77, 78, 79, 80, 81, 82, 83, 84, 91, 92, 93, 94, 95, 96, 97, 98, 99, 106, 107, 108, 109, 110, 111, 112, 113, 114, 122, 123, 124, 125, 126, 127, 128, 138, 139, 140, 141, 142, 143, 155, 156, 157, 158, 294, 295, 305, 306, 307, 308, 309, 310, 311, 318, 319, 320, 321, 322, 323, 324, 325, 326, 332, 333, 334, 335, 336, 337, 338, 339, 340, 341, 346, 347, 348, 349, 350, 351, 352, 353, 354, 355, 356, 360, 361, 362, 363, 364, 365, 366, 367, 368, 369, 370, 371, 375, 376, 377, 378, 379, 380, 381, 382, 383, 384, 385, 386, 390, 391, 392, 393, 394, 395, 396, 397, 398, 399, 400, 401, 405, 406, 407, 408, 409, 410, 411, 412, 413, 414, 415, 416, 420, 421, 422, 423, 424, 425, 426, 427, 428, 429, 430, 431, 436, 437, 438, 439, 440, 441, 442, 443, 444, 445, 446, 451, 452, 453, 454, 455, 456, 457, 458, 459, 460, 461, 467, 468, 469, 470, 471, 472, 473, 474, 475, 476, 477, 478, 479, 480, 481], [0.1825, 0.05894, 0.04486, 0.08932, 0.2022, 0.3318, 0.1109, 0.01155, 0.05632, 0.1313, 0.1637, 0.2128, 0.3514, 0.3144, 0.09896, 0.009553, 0.06067, 0.1126, 0.3007, 0.3801, 0.4006, 0.3965, 0.2579, 0.08395, 0.001388, 0.02718, 0.07612, 0.1648, 0.3035, 0.4126, 0.4321, 0.3882, 0.2138, 0.0683, 0.003612, 0.02898, 0.07058, 0.1219, 0.2055, 0.3534, 0.3729, 0.3294, 0.1675, 0.0534, 0.02019, 0.05894, 0.09763, 0.1535, 0.259, 0.2415, 0.212, 0.1236, 0.03094, 0.007856, 0.041, 0.07002, 0.09954, 0.137, 0.126, 0.1364, 0.08791, 0.01058, 0.01664, 0.04588, 0.06252, 0.07741, 0.08811, 0.08644, 0.06117, 0.0143, 0.02782, 0.0411, 0.05411, 0.05107, 0.03452, 0.005697, 0.01689, 0.01752, 0.008799, 0.00827, 0.008292, 0.0008448, 0.008268, 0.01779, 0.02273, 0.02842, 0.03194, 0.02188, 0.009011, 0.02512, 0.03636, 0.04894, 0.05765, 0.05926, 0.06138, 0.05642, 0.03795, 0.02457, 0.04224, 0.0601, 0.07036, 0.08121, 0.09452, 0.0963, 0.09192, 0.07594, 0.05317, 0.01707, 0.05281, 0.07614, 0.09385, 0.1123, 0.1309, 0.1514, 0.1497, 0.1325, 0.09977, 0.06336, 0.006663, 0.04169, 0.07641, 0.1116, 0.1431, 0.1783, 0.2094, 0.2368, 0.222, 0.1843, 0.1277, 0.07424, 0.01769, 0.05892, 0.09941, 0.1536, 0.2113, 0.2882, 0.338, 0.364, 0.3283, 0.2468, 0.1589, 0.08538, 0.02332, 0.06598, 0.1149, 0.1687, 0.2911, 0.3659, 0.4182, 0.4461, 0.4066, 0.3125, 0.1918, 0.09624, 0.02142, 0.06459, 0.1124, 0.1638, 0.2674, 0.3783, 0.465, 0.4953, 0.4638, 0.3891, 0.2247, 0.1062, 0.01236, 0.05638, 0.09825, 0.1437, 0.2381, 0.3557, 0.4703, 0.5126, 0.4862, 0.4275, 0.2547, 0.1146, 0.03757, 0.07618, 0.1102, 0.1825, 0.2674, 0.4353, 0.4862, 0.4529, 0.4275, 0.2847, 0.1209, 0.009136, 0.05163, 0.08575, 0.1221, 0.1897, 0.3601, 0.3901, 0.3085, 0.3596, 0.3248, 0.1244, 0.004704, 0.02577, 0.05881, 0.09342, 0.161, 0.1615, 0.1678, 0.2434, 0.3348, 0.1239, 0.06525, 0.02358, 0.07249, 0.3346, 0.1193]): _vg.add([_i], _w, 'REPLACE')
_vg = ob_sphere_002.vertex_groups.new(name='Bone.004')
for _i, _w in zip([8, 9, 18, 19, 20, 21, 22, 23, 24, 32, 33, 34, 35, 36, 37, 38, 39, 47, 48, 49, 50, 51, 52, 53, 54, 62, 63, 64, 65, 66, 67, 68, 69, 78, 79, 80, 81, 82, 83, 84, 93, 94, 95, 96, 97, 98, 110, 111, 112, 113, 127, 354, 355, 356, 367, 368, 369, 370, 371, 381, 382, 383, 384, 385, 386, 394, 395, 396, 397, 398, 399, 400, 401, 409, 410, 411, 412, 413, 414, 415, 416, 423, 424, 425, 426, 427, 428, 429, 430, 431, 438, 439, 440, 441, 442, 443, 444, 445, 446, 453, 454, 455, 456, 457, 458, 459, 460, 461, 469, 470, 471, 472, 473, 474, 475, 476, 477, 478, 479, 480, 481], [0.05918, 0.641, 0.05775, 0.2936, 0.8101, 0.8151, 0.606, 0.2373, 0.07034, 0.01531, 0.07701, 0.2362, 0.571, 0.5984, 0.363, 0.1957, 0.06119, 0.02453, 0.06983, 0.1528, 0.2771, 0.3169, 0.242, 0.15, 0.05014, 0.01602, 0.06093, 0.09505, 0.1511, 0.1803, 0.1601, 0.109, 0.02791, 0.02541, 0.05774, 0.08837, 0.1072, 0.1002, 0.07559, 0.007903, 0.003664, 0.0266, 0.05391, 0.06574, 0.06455, 0.05149, 0.01355, 0.01847, 0.03323, 0.0193, 0.002802, 0.004883, 0.007883, 0.0001703, 0.006974, 0.02024, 0.02815, 0.02784, 0.01116, 0.009799, 0.03252, 0.05061, 0.05524, 0.05207, 0.02383, 0.0004996, 0.01547, 0.03483, 0.05971, 0.07316, 0.07819, 0.06938, 0.03807, 0.01737, 0.04062, 0.06401, 0.0871, 0.1075, 0.1113, 0.09198, 0.05175, 0.002633, 0.03546, 0.06059, 0.0918, 0.1311, 0.1643, 0.1608, 0.1211, 0.0597, 0.008314, 0.05137, 0.07925, 0.1334, 0.2073, 0.2676, 0.2368, 0.1572, 0.06721, 0.01939, 0.05652, 0.09886, 0.1968, 0.3509, 0.4781, 0.376, 0.1985, 0.07327, 0.04585, 0.1074, 0.2879, 0.6327, 0.6874, 0.5463, 0.2353, 0.07654, 0.3204, 0.8604, 0.8514, 0.2514, 0.07572]): _vg.add([_i], _w, 'REPLACE')
_vg = ob_sphere_002.vertex_groups.new(name='Bone.005')
for _i, _w in zip([1, 2, 11, 12, 26, 27, 28, 29, 30, 41, 42, 43, 44, 45, 46, 56, 57, 58, 59, 60, 61, 62, 71, 72, 73, 74, 75, 76, 77, 86, 87, 88, 89, 90, 91, 92, 101, 102, 103, 104, 105, 106, 107, 116, 117, 118, 119, 120, 121, 131, 132, 133, 134, 135, 147, 148, 328, 329, 330, 331, 332, 343, 344, 345, 346, 347, 348, 349, 350, 358, 359, 360, 361, 362, 363, 364, 365, 366, 373, 374, 375, 376, 377, 378, 379, 380, 381, 388, 389, 390, 391, 392, 393, 394, 395, 396, 397, 402, 403, 404, 405, 406, 407, 408, 409, 410, 411, 412, 417, 418, 419, 420, 421, 422, 423, 424, 425, 426, 432, 433, 434, 435, 436, 437, 438, 439, 440, 441, 448, 449, 450, 451, 452, 453, 454, 455, 463, 464, 465, 466, 467, 468], [0.03655, 0.02883, 0.02651, 0.01283, 0.03032, 0.04061, 0.0265, 0.03044, 0.007883, 0.04448, 0.07752, 0.1027, 0.09759, 0.05961, 0.01713, 0.05629, 0.1249, 0.2523, 0.2281, 0.1001, 0.05706, 0.007378, 0.06202, 0.178, 0.2672, 0.2298, 0.1076, 0.06842, 0.02139, 0.05673, 0.1303, 0.2126, 0.1474, 0.08485, 0.05888, 0.01693, 0.04444, 0.09058, 0.1263, 0.09862, 0.06431, 0.03936, 0.005481, 0.02447, 0.06223, 0.07476, 0.06169, 0.03749, 0.01485, 0.006751, 0.03389, 0.04211, 0.02831, 0.008599, 0.006162, 0.008072, 0.0002666, 0.009916, 0.01194, 0.00886, 0.005447, 0.01813, 0.04039, 0.04866, 0.04334, 0.03965, 0.02268, 0.01385, 0.003074, 0.0402, 0.0662, 0.07767, 0.07782, 0.07749, 0.05957, 0.04888, 0.02807, 0.004498, 0.05812, 0.09434, 0.1203, 0.1296, 0.1307, 0.09774, 0.07329, 0.05438, 0.02078, 0.07225, 0.1325, 0.1837, 0.2031, 0.2216, 0.1921, 0.109, 0.07281, 0.03551, 0.001629, 0.002329, 0.08545, 0.1817, 0.2819, 0.3019, 0.2665, 0.1891, 0.1131, 0.07585, 0.03901, 0.001374, 0.003207, 0.09347, 0.2395, 0.3228, 0.3348, 0.2782, 0.1814, 0.105, 0.06937, 0.02985, 0.001218, 0.08877, 0.2274, 0.2912, 0.2974, 0.242, 0.1492, 0.08309, 0.05456, 0.01228, 0.0722, 0.1342, 0.1528, 0.1512, 0.1211, 0.07563, 0.05274, 0.02055, 0.05527, 0.07348, 0.06464, 0.06668, 0.05661, 0.03057]): _vg.add([_i], _w, 'REPLACE')
_vg = ob_sphere_002.vertex_groups.new(name='Bone.007')
for _i, _w in zip([0, 1, 2, 3, 4, 5, 6, 10, 11, 12, 13, 14, 15, 16, 25, 26, 27, 28, 29, 30, 31, 32, 40, 41, 42, 43, 44, 45, 46, 47, 48, 55, 56, 57, 58, 59, 60, 61, 62, 63, 70, 71, 72, 73, 74, 75, 76, 77, 85, 86, 87, 88, 89, 90, 91, 92, 100, 101, 102, 103, 104, 105, 106, 107, 115, 116, 117, 118, 119, 120, 121, 131, 132, 133, 134, 146, 147, 148, 343, 344, 357, 358, 359, 360, 361, 372, 373, 374, 375, 376, 377, 378, 387, 388, 389, 390, 391, 392, 393, 394, 402, 403, 404, 405, 406, 407, 408, 409, 410, 417, 418, 419, 420, 421, 422, 423, 424, 425, 432, 433, 434, 435, 436, 437, 438, 439, 440, 447, 448, 449, 450, 451, 452, 453, 454, 455, 462, 463, 464, 465, 466, 467, 468, 469, 470], [0.08406, 0.3167, 0.7333, 0.9272, 0.7302, 0.2821, 0.1143, 0.08344, 0.3216, 0.745, 0.9621, 0.748, 0.2774, 0.1015, 0.07933, 0.3023, 0.6788, 0.8083, 0.6445, 0.262, 0.1174, 0.03421, 0.07238, 0.2646, 0.5656, 0.6221, 0.4974, 0.2232, 0.1187, 0.05323, 0.008092, 0.06362, 0.2156, 0.4241, 0.3378, 0.2527, 0.1442, 0.09951, 0.05139, 0.001218, 0.05415, 0.1637, 0.2609, 0.2119, 0.1589, 0.1024, 0.07323, 0.03436, 0.04002, 0.1202, 0.1658, 0.1366, 0.1034, 0.07035, 0.05344, 0.01698, 0.02361, 0.08675, 0.108, 0.09438, 0.07252, 0.0513, 0.02616, 0.000931, 0.009543, 0.06203, 0.07098, 0.06201, 0.0467, 0.0206, 0.004299, 0.03852, 0.04479, 0.03228, 0.01502, 0.0133, 0.01401, 0.004748, 0.01151, 0.008993, 0.004266, 0.03496, 0.03707, 0.02625, 0.00996, 0.01685, 0.05848, 0.06393, 0.05787, 0.04497, 0.02462, 0.00328, 0.03151, 0.08015, 0.09402, 0.08744, 0.07185, 0.05433, 0.03819, 0.01236, 0.04805, 0.1091, 0.1394, 0.1332, 0.1084, 0.07933, 0.06147, 0.03316, 0.00974, 0.05794, 0.1467, 0.2092, 0.2066, 0.1666, 0.1145, 0.08457, 0.05259, 0.02142, 0.06693, 0.1934, 0.3186, 0.3322, 0.2674, 0.1646, 0.1109, 0.0623, 0.02845, 0.07506, 0.2456, 0.4965, 0.561, 0.4603, 0.2292, 0.1096, 0.06417, 0.02443, 0.0811, 0.2896, 0.6343, 0.7564, 0.6126, 0.2687, 0.1396, 0.05253, 0.003715]): _vg.add([_i], _w, 'REPLACE')
_vg = ob_sphere_002.vertex_groups.new(name='Bone.009')
for _i, _w in zip([111, 123, 124, 125, 126, 127, 137, 138, 139, 140, 141, 142, 143, 151, 152, 153, 154, 155, 156, 157, 158, 166, 167, 168, 169, 170, 171, 172, 173, 181, 182, 183, 184, 185, 186, 187, 188, 197, 198, 199, 200, 201, 202, 203, 213, 214, 215, 216, 217, 218, 219, 230, 231, 232, 233, 234, 245, 246, 248, 249, 250, 259, 260, 261, 263, 264, 265, 272, 273, 274, 275, 276, 277, 278, 279, 280, 286, 287, 288, 289, 290, 291, 292, 293, 294, 295, 301, 302, 303, 304, 305, 306, 307, 308, 309, 310, 311, 316, 317, 318, 319, 320, 321, 322, 323, 324, 325, 326, 331, 332, 333, 334, 335, 336, 337, 338, 339, 340, 341, 345, 346, 347, 348, 349, 350, 351, 352, 353, 354, 355, 356, 361, 362, 363, 364, 365, 366, 367, 368, 369, 370, 371, 376, 377, 378, 379, 380, 381, 382, 383, 384, 385, 386, 391, 392, 393, 394, 395, 396, 397, 398, 399, 400, 401, 407, 408, 409, 410, 411, 412, 413, 414, 415, 416, 423, 424, 425, 426, 427, 428, 429, 430, 431, 441, 442, 443, 444, 445], [0.004661, 0.01186, 0.02363, 0.02608, 0.02701, 0.01401, 0.01924, 0.04853, 0.06363, 0.06638, 0.06271, 0.04487, 0.007137, 0.009077, 0.04787, 0.06988, 0.1115, 0.1207, 0.1026, 0.0691, 0.02558, 0.01581, 0.06017, 0.0982, 0.2049, 0.2323, 0.1646, 0.09765, 0.04572, 0.008134, 0.05616, 0.09842, 0.225, 0.2807, 0.2466, 0.1299, 0.05665, 0.04177, 0.07717, 0.1439, 0.25, 0.2426, 0.1769, 0.05955, 0.002356, 0.03729, 0.08001, 0.1239, 0.1308, 0.1051, 0.05249, 0.03625, 0.05697, 0.06825, 0.05849, 0.03968, 0.01427, 0.02857, 0.01158, 0.03265, 0.004118, 0.0056, 0.04633, 0.02968, 0.006869, 0.04048, 0.01137, 0.01258, 0.04851, 0.07204, 0.1082, 0.08957, 0.05685, 0.05755, 0.05814, 0.02045, 0.01972, 0.05939, 0.09749, 0.1446, 0.2496, 0.192, 0.1372, 0.1116, 0.07865, 0.03068, 0.01511, 0.05966, 0.08988, 0.1493, 0.2174, 0.3398, 0.3461, 0.2413, 0.1873, 0.1031, 0.04066, 0.03122, 0.07564, 0.1161, 0.1996, 0.306, 0.3975, 0.4188, 0.3586, 0.287, 0.1257, 0.04853, 0.04054, 0.08335, 0.1283, 0.2186, 0.3273, 0.4112, 0.4326, 0.403, 0.3127, 0.1357, 0.05123, 0.0001305, 0.03762, 0.07999, 0.1459, 0.2109, 0.3112, 0.386, 0.3983, 0.3614, 0.2883, 0.1317, 0.05081, 0.03251, 0.07357, 0.1275, 0.1798, 0.2621, 0.3221, 0.3248, 0.2961, 0.2204, 0.1163, 0.04632, 0.02338, 0.06005, 0.09868, 0.1277, 0.1653, 0.204, 0.2059, 0.1967, 0.1612, 0.0966, 0.03776, 0.008531, 0.03888, 0.05905, 0.08095, 0.09874, 0.1302, 0.1308, 0.13, 0.1144, 0.07677, 0.02728, 0.01325, 0.03001, 0.05165, 0.0609, 0.07441, 0.08215, 0.08431, 0.07865, 0.05891, 0.01609, 0.00086, 0.01462, 0.02491, 0.03963, 0.04981, 0.05305, 0.05234, 0.03777, 0.005121, 0.001359, 0.007589, 0.01381, 0.01721, 0.01367]): _vg.add([_i], _w, 'REPLACE')
_vg = ob_sphere_002.vertex_groups.new(name='Bone.010')
for _i, _w in zip([126, 127, 128, 139, 140, 141, 142, 143, 144, 153, 154, 155, 156, 157, 158, 159, 167, 168, 169, 170, 171, 172, 173, 174, 182, 183, 184, 185, 186, 187, 188, 189, 197, 198, 199, 200, 201, 202, 203, 204, 213, 214, 215, 216, 217, 218, 219, 220, 228, 229, 230, 231, 232, 233, 234, 235, 244, 245, 246, 247, 248, 249, 250, 258, 259, 260, 261, 262, 263, 264, 265, 272, 273, 274, 275, 276, 277, 278, 279, 280, 287, 288, 289, 290, 291, 292, 293, 294, 295, 302, 303, 304, 305, 306, 307, 308, 309, 310, 311, 318, 319, 320, 321, 322, 323, 324, 325, 326, 333, 334, 335, 336, 337, 338, 339, 340, 341, 348, 349, 350, 351, 352, 353, 354, 355, 356, 364, 365, 366, 367, 368, 369, 370, 371, 380, 381, 382, 383, 384, 385, 386, 396, 397, 398, 399, 400, 401, 413, 414, 415, 416, 429, 430, 431, 446], [0.004697, 0.01089, 0.01224, 0.001998, 0.01464, 0.03614, 0.05034, 0.04351, 0.001869, 0.00344, 0.03006, 0.05259, 0.06922, 0.07722, 0.06969, 0.02399, 0.001467, 0.02429, 0.06125, 0.08835, 0.1124, 0.1202, 0.1031, 0.05198, 0.01136, 0.04666, 0.09164, 0.1431, 0.1835, 0.1875, 0.1507, 0.071, 0.0281, 0.06649, 0.1359, 0.238, 0.304, 0.3233, 0.2149, 0.09354, 0.03256, 0.08206, 0.1932, 0.4217, 0.5122, 0.5204, 0.2974, 0.1182, 0.01527, 0.08402, 0.2363, 0.5353, 0.6419, 0.6747, 0.3909, 0.1425, 0.0736, 0.2557, 0.6038, 0.845, 0.8062, 0.4984, 0.1631, 0.01243, 0.0927, 0.2733, 0.7006, 0.9594, 0.845, 0.5396, 0.1754, 0.006606, 0.06152, 0.1208, 0.2765, 0.6398, 0.8208, 0.7713, 0.522, 0.1775, 0.02658, 0.07394, 0.1256, 0.2489, 0.5149, 0.6579, 0.6471, 0.4569, 0.1698, 0.00052, 0.03188, 0.0726, 0.1122, 0.1952, 0.3311, 0.4847, 0.4958, 0.3506, 0.1547, 0.02684, 0.0639, 0.09212, 0.1463, 0.2196, 0.3048, 0.3229, 0.2633, 0.1361, 0.01641, 0.05266, 0.07244, 0.108, 0.1492, 0.1873, 0.2188, 0.1962, 0.1168, 0.01184, 0.03299, 0.05549, 0.07947, 0.105, 0.1314, 0.1516, 0.1459, 0.09836, 0.01384, 0.03328, 0.05792, 0.07335, 0.0928, 0.1071, 0.1085, 0.08162, 0.01122, 0.03317, 0.05147, 0.06556, 0.07622, 0.08071, 0.06695, 0.00909, 0.02136, 0.04164, 0.05413, 0.05997, 0.05438, 0.01275, 0.02585, 0.0388, 0.03765, 0.002147, 0.01542, 0.02018, 0.005953]): _vg.add([_i], _w, 'REPLACE')
_vg = ob_sphere_002.vertex_groups.new(name='Bone.006')
for _i, _w in zip([26, 41, 42, 43, 56, 57, 58, 59, 70, 71, 72, 73, 74, 75, 76, 85, 86, 87, 88, 89, 90, 91, 100, 101, 102, 103, 104, 105, 106, 107, 115, 116, 117, 118, 119, 120, 121, 122, 130, 131, 132, 133, 134, 135, 136, 137, 145, 146, 147, 148, 149, 150, 151, 152, 160, 161, 162, 163, 164, 165, 166, 167, 175, 176, 177, 178, 179, 180, 181, 190, 191, 192, 193, 194, 195, 207, 208, 209, 222, 298, 299, 300, 313, 314, 315, 316, 317, 327, 328, 329, 330, 331, 332, 333, 342, 343, 344, 345, 346, 347, 348, 349, 350, 357, 358, 359, 360, 361, 362, 363, 364, 365, 372, 373, 374, 375, 376, 377, 378, 379, 380, 387, 388, 389, 390, 391, 392, 393, 394, 395, 402, 403, 404, 405, 406, 407, 408, 409, 410, 417, 418, 419, 420, 421, 422, 423, 424, 433, 434, 435, 436, 437, 438, 448, 449, 450, 451, 463, 464], [0.009564, 0.02997, 0.03309, 0.006849, 0.05577, 0.07337, 0.05718, 0.02469, 0.001651, 0.07692, 0.1267, 0.09572, 0.05962, 0.02294, 0.003853, 0.01014, 0.1012, 0.2192, 0.1531, 0.08725, 0.0519, 0.02554, 0.01752, 0.12, 0.2732, 0.2419, 0.1292, 0.07404, 0.04856, 0.01014, 0.02252, 0.13, 0.2986, 0.2803, 0.1539, 0.08799, 0.05806, 0.02018, 0.02437, 0.1307, 0.2981, 0.2859, 0.1695, 0.09594, 0.06267, 0.02472, 0.02281, 0.1218, 0.2716, 0.2579, 0.188, 0.09479, 0.06093, 0.02096, 0.01815, 0.1038, 0.216, 0.1677, 0.1196, 0.07963, 0.04492, 0.006652, 0.01135, 0.08025, 0.1282, 0.1035, 0.07256, 0.04862, 0.01066, 0.003827, 0.05889, 0.07603, 0.06077, 0.03154, 0.009784, 0.03364, 0.03786, 0.01698, 0.008998, 0.0137, 0.01341, 0.003276, 0.03725, 0.05196, 0.04287, 0.02334, 0.006842, 0.002776, 0.05906, 0.08366, 0.07845, 0.05966, 0.03976, 0.01637, 0.008745, 0.0772, 0.1345, 0.1309, 0.09233, 0.06767, 0.03825, 0.01901, 0.001568, 0.01335, 0.09533, 0.2145, 0.2206, 0.1465, 0.1067, 0.06371, 0.04338, 0.01617, 0.01528, 0.1053, 0.2484, 0.2631, 0.2202, 0.1613, 0.08489, 0.05699, 0.02624, 0.01385, 0.1038, 0.2439, 0.2479, 0.2095, 0.1282, 0.08744, 0.05267, 0.02194, 0.009279, 0.09135, 0.2013, 0.1643, 0.1309, 0.08932, 0.0657, 0.0334, 0.008998, 0.002616, 0.07192, 0.121, 0.1031, 0.08113, 0.05845, 0.03824, 0.009514, 0.05373, 0.07304, 0.06174, 0.04677, 0.02182, 0.005603, 0.02897, 0.03663, 0.0181, 0.003539, 0.009714, 0.0003856]): _vg.add([_i], _w, 'REPLACE')
_vg = ob_sphere_002.vertex_groups.new(name='Bone.008')
for _i, _w in zip([0, 1, 2, 10, 11, 12, 25, 26, 27, 28, 40, 41, 42, 43, 44, 55, 56, 57, 58, 59, 60, 70, 71, 72, 73, 74, 75, 85, 86, 87, 88, 89, 90, 91, 100, 101, 102, 103, 104, 105, 106, 115, 116, 117, 118, 119, 120, 121, 130, 131, 132, 133, 134, 135, 136, 145, 146, 147, 148, 149, 150, 151, 160, 161, 162, 163, 164, 165, 166, 175, 176, 177, 178, 179, 180, 190, 191, 192, 193, 194, 195, 206, 207, 208, 209, 210, 221, 222, 223, 224, 236, 237, 238, 251, 252, 253, 266, 267, 268, 281, 282, 283, 284, 296, 297, 298, 299, 300, 301, 312, 313, 314, 315, 316, 317, 327, 328, 329, 330, 331, 332, 342, 343, 344, 345, 346, 347, 357, 358, 359, 360, 361, 362, 363, 372, 373, 374, 375, 376, 377, 378, 387, 388, 389, 390, 391, 392, 393, 402, 403, 404, 405, 406, 407, 408, 417, 418, 419, 420, 421, 422, 423, 432, 433, 434, 435, 436, 437, 447, 448, 449, 450, 451, 462, 463, 464, 465, 466], [0.8483, 0.5638, 0.1671, 0.8527, 0.5656, 0.1672, 0.8561, 0.5719, 0.1893, 0.0472, 0.858, 0.5802, 0.2187, 0.08308, 0.02808, 0.8582, 0.5878, 0.2441, 0.1015, 0.05142, 0.005302, 0.8564, 0.5929, 0.2629, 0.1169, 0.06196, 0.01877, 0.8524, 0.5947, 0.2749, 0.1272, 0.06944, 0.02937, 0.006399, 0.8461, 0.5928, 0.2807, 0.1478, 0.08173, 0.04448, 0.01296, 0.8376, 0.587, 0.2772, 0.1496, 0.0845, 0.04903, 0.01657, 0.8267, 0.5759, 0.2728, 0.1476, 0.08416, 0.04919, 0.01694, 0.8135, 0.5582, 0.2668, 0.1414, 0.08014, 0.04365, 0.01312, 0.7982, 0.5332, 0.2505, 0.1302, 0.07201, 0.04369, 0.004511, 0.7809, 0.4976, 0.2261, 0.1133, 0.06005, 0.02309, 0.7623, 0.4461, 0.1936, 0.0921, 0.04052, 0.006641, 0.7437, 0.3694, 0.1546, 0.06816, 0.01735, 0.7277, 0.3176, 0.1125, 0.03238, 0.7158, 0.2852, 0.07859, 0.709, 0.2715, 0.06625, 0.7076, 0.2756, 0.08473, 0.7114, 0.2945, 0.1111, 0.03934, 0.9789, 0.72, 0.3266, 0.141, 0.06543, 0.0189, 0.7324, 0.3739, 0.1721, 0.08493, 0.04259, 0.005225, 0.7475, 0.4435, 0.2038, 0.1035, 0.05638, 0.01742, 0.7627, 0.4897, 0.2273, 0.1194, 0.06309, 0.02559, 0.7772, 0.5204, 0.2466, 0.1319, 0.07141, 0.03805, 0.005106, 0.7903, 0.5407, 0.2626, 0.14, 0.07944, 0.04633, 0.01032, 0.802, 0.5543, 0.2686, 0.1429, 0.08158, 0.04813, 0.02009, 0.8125, 0.5629, 0.2688, 0.1402, 0.0787, 0.04386, 0.0161, 0.8217, 0.5675, 0.2627, 0.1311, 0.07138, 0.03345, 0.007381, 0.8297, 0.5686, 0.2486, 0.1157, 0.06017, 0.01834, 0.8368, 0.5672, 0.2266, 0.09251, 0.04085, 0.843, 0.5648, 0.1986, 0.05959, 0.005516]): _vg.add([_i], _w, 'REPLACE')
_vg = ob_sphere_002.vertex_groups.new(name='Bone.011')
for _i, _w in zip([9, 22, 23, 24, 35, 36, 37, 38, 39, 49, 50, 51, 52, 53, 54, 63, 64, 65, 66, 67, 68, 69, 76, 77, 78, 79, 80, 81, 82, 83, 84, 90, 91, 92, 93, 94, 95, 96, 97, 98, 99, 105, 106, 107, 108, 109, 110, 111, 112, 113, 114, 120, 121, 122, 123, 124, 125, 126, 127, 128, 129, 135, 136, 137, 138, 139, 140, 141, 142, 143, 144, 150, 151, 152, 153, 154, 155, 156, 157, 158, 159, 165, 166, 167, 168, 169, 170, 171, 172, 173, 174, 181, 182, 183, 184, 185, 186, 187, 188, 189, 197, 198, 199, 200, 201, 202, 203, 204, 205, 214, 215, 216, 217, 218, 219, 220, 231, 232, 233, 234, 235, 248, 249, 250, 263, 264, 265, 278, 279, 280, 292, 293, 294, 295, 307, 308, 309, 310, 311, 322, 323, 324, 325, 326, 336, 337, 338, 339, 340, 341, 351, 352, 353, 354, 355, 356, 365, 366, 367, 368, 369, 370, 371, 380, 381, 382, 383, 384, 385, 386, 395, 396, 397, 398, 399, 400, 401, 411, 412, 413, 414, 415, 416, 426, 427, 428, 429, 430, 431, 442, 443, 444, 445, 446, 458, 459, 460, 461, 473, 474, 475, 476, 480, 481], [0.05061, 0.06206, 0.1329, 0.08596, 0.003906, 0.05149, 0.11, 0.1826, 0.08929, 0.01846, 0.05506, 0.09216, 0.1588, 0.2739, 0.09522, 0.03139, 0.05931, 0.0949, 0.1492, 0.2214, 0.3495, 0.1012, 0.004492, 0.03356, 0.06301, 0.09079, 0.1516, 0.2354, 0.3107, 0.4183, 0.1062, 0.006508, 0.02632, 0.06039, 0.09599, 0.1405, 0.2299, 0.3664, 0.4405, 0.4754, 0.1103, 0.016, 0.04815, 0.07901, 0.1278, 0.1913, 0.3219, 0.4711, 0.516, 0.5158, 0.1143, 0.02719, 0.05786, 0.09476, 0.1557, 0.2346, 0.3692, 0.5025, 0.56, 0.5386, 0.1192, 0.03204, 0.06198, 0.1039, 0.1782, 0.2882, 0.3874, 0.5146, 0.5755, 0.5417, 0.125, 0.02749, 0.05803, 0.09793, 0.1495, 0.2746, 0.3599, 0.4877, 0.5557, 0.5312, 0.1307, 0.004723, 0.04351, 0.0773, 0.1139, 0.1842, 0.2675, 0.4148, 0.5074, 0.5065, 0.1349, 0.01206, 0.05049, 0.07448, 0.1221, 0.1856, 0.2855, 0.4277, 0.4685, 0.1365, 0.01725, 0.04872, 0.07767, 0.1226, 0.1923, 0.2729, 0.4167, 0.1349, 0.02233, 0.002991, 0.04232, 0.07665, 0.1251, 0.1837, 0.3559, 0.1302, 0.02597, 0.06679, 0.1172, 0.2837, 0.1233, 0.06376, 0.1902, 0.1159, 0.03607, 0.1459, 0.1114, 0.05111, 0.138, 0.1111, 0.02484, 0.07111, 0.1605, 0.1149, 0.0133, 0.05537, 0.09687, 0.2155, 0.1216, 0.0353, 0.07237, 0.1214, 0.2497, 0.1287, 0.01339, 0.05454, 0.08178, 0.1464, 0.2726, 0.1347, 0.02586, 0.0649, 0.1123, 0.1769, 0.2889, 0.1388, 0.003139, 0.03499, 0.07251, 0.1277, 0.2192, 0.2995, 0.1405, 0.004866, 0.03833, 0.07428, 0.1321, 0.2295, 0.3009, 0.1395, 0.0016, 0.03478, 0.06921, 0.123, 0.214, 0.2923, 0.1355, 0.02127, 0.05888, 0.1024, 0.1663, 0.2736, 0.1287, 0.00607, 0.04256, 0.08067, 0.1319, 0.2468, 0.1198, 0.01731, 0.06039, 0.1025, 0.2087, 0.1094, 0.03469, 0.07534, 0.15, 0.09891, 0.00369, 0.05749, 0.1205, 0.09084, 0.1147, 0.08639]): _vg.add([_i], _w, 'REPLACE')
_vg = ob_sphere_002.vertex_groups.new(name='Bone.012')
for _i, _w in zip([9, 22, 23, 24, 36, 37, 38, 39, 50, 51, 52, 53, 54, 64, 65, 66, 67, 68, 69, 78, 79, 80, 81, 82, 83, 84, 93, 94, 95, 96, 97, 98, 99, 107, 108, 109, 110, 111, 112, 113, 114, 122, 123, 124, 125, 126, 127, 128, 129, 137, 138, 139, 140, 141, 142, 143, 144, 152, 153, 154, 155, 156, 157, 158, 159, 167, 168, 169, 170, 171, 172, 173, 174, 184, 185, 186, 187, 188, 189, 199, 200, 201, 202, 203, 204, 205, 216, 217, 218, 219, 220, 232, 233, 234, 235, 248, 249, 250, 263, 264, 265, 278, 279, 280, 292, 293, 294, 295, 307, 308, 309, 310, 311, 322, 323, 324, 325, 326, 337, 338, 339, 340, 341, 351, 352, 353, 354, 355, 356, 366, 367, 368, 369, 370, 371, 381, 382, 383, 384, 385, 386, 396, 397, 398, 399, 400, 401, 411, 412, 413, 414, 415, 416, 427, 428, 429, 430, 431, 442, 443, 444, 445, 446, 458, 459, 460, 461, 473, 474, 475, 476, 480, 481], [0.08003, 0.08249, 0.25, 0.6965, 0.03132, 0.1134, 0.2581, 0.7186, 0.006952, 0.05555, 0.1233, 0.2646, 0.7416, 0.001646, 0.03431, 0.07053, 0.1336, 0.2678, 0.7641, 0.002439, 0.02529, 0.06099, 0.08772, 0.1344, 0.2716, 0.7843, 0.02962, 0.05851, 0.09211, 0.1072, 0.1426, 0.2739, 0.8, 0.01329, 0.05302, 0.0832, 0.1526, 0.1322, 0.1505, 0.2748, 0.8087, 0.02222, 0.06092, 0.09648, 0.1749, 0.1373, 0.1532, 0.2739, 0.809, 0.02352, 0.06201, 0.09697, 0.1757, 0.1363, 0.1617, 0.2747, 0.8009, 0.01579, 0.04801, 0.08469, 0.1544, 0.1244, 0.1556, 0.2712, 0.7858, 0.001359, 0.02472, 0.06004, 0.09201, 0.1029, 0.1465, 0.2644, 0.7659, 0.03088, 0.06127, 0.08453, 0.1365, 0.2546, 0.7431, 0.003556, 0.03591, 0.06897, 0.1117, 0.2466, 0.7193, 0.9029, 0.009902, 0.05377, 0.0936, 0.2384, 0.6959, 0.01633, 0.07451, 0.2305, 0.6741, 0.05477, 0.2236, 0.6545, 0.05022, 0.2209, 0.6379, 0.06533, 0.2238, 0.6246, 0.02876, 0.08359, 0.23, 0.6144, 0.006556, 0.05302, 0.09895, 0.2363, 0.6069, 0.02084, 0.06319, 0.1101, 0.242, 0.6018, 0.03364, 0.06386, 0.1194, 0.247, 0.5989, 0.005018, 0.04295, 0.07951, 0.1272, 0.2512, 0.598, 0.009274, 0.04797, 0.08254, 0.1316, 0.2542, 0.5989, 0.01072, 0.04883, 0.08332, 0.133, 0.2559, 0.6015, 0.009234, 0.04519, 0.08126, 0.1316, 0.2564, 0.606, 0.002861, 0.03749, 0.07637, 0.1269, 0.2557, 0.6122, 0.02609, 0.06911, 0.1197, 0.254, 0.6204, 0.01196, 0.05994, 0.1105, 0.2513, 0.6308, 0.04823, 0.1036, 0.2491, 0.6435, 0.02107, 0.08937, 0.2475, 0.6586, 0.2474, 0.6764]): _vg.add([_i], _w, 'REPLACE')
_vg = ob_sphere_002.vertex_groups.new(name='Bone.013')
for _i, _w in zip([4, 5, 6, 14, 15, 16, 29, 30, 31, 32, 33, 34, 43, 44, 45, 46, 47, 48, 49, 50, 58, 59, 60, 61, 62, 63, 64, 65, 66, 73, 74, 75, 76, 77, 78, 79, 80, 81, 88, 89, 90, 91, 92, 93, 94, 95, 96, 103, 104, 105, 106, 107, 108, 109, 110, 119, 120, 121, 122, 123, 124, 361, 362, 363, 364, 365, 366, 375, 376, 377, 378, 379, 380, 381, 382, 390, 391, 392, 393, 394, 395, 396, 397, 398, 404, 405, 406, 407, 408, 409, 410, 411, 412, 413, 419, 420, 421, 422, 423, 424, 425, 426, 427, 428, 435, 436, 437, 438, 439, 440, 441, 442, 443, 450, 451, 452, 453, 454, 455, 456, 457, 466, 467, 468, 469, 470, 471, 472, 477], [0.003918, 0.04588, 0.03261, 0.002242, 0.04678, 0.02638, 0.0578, 0.1124, 0.1057, 0.07115, 0.0553, 0.03882, 0.03195, 0.1089, 0.2797, 0.2954, 0.1793, 0.1328, 0.0901, 0.04322, 0.05601, 0.1268, 0.2742, 0.3262, 0.3106, 0.2584, 0.149, 0.06972, 0.01494, 0.04951, 0.09297, 0.1495, 0.1655, 0.1782, 0.2076, 0.1716, 0.07755, 0.02153, 0.02953, 0.06357, 0.08829, 0.09811, 0.1072, 0.1119, 0.09833, 0.05892, 0.01314, 0.00544, 0.03242, 0.05398, 0.05977, 0.06442, 0.06442, 0.05757, 0.02648, 0.005051, 0.01784, 0.02435, 0.0286, 0.02712, 0.01881, 0.005249, 0.02184, 0.02391, 0.02398, 0.01959, 0.008554, 0.008822, 0.03703, 0.05851, 0.06154, 0.06103, 0.05551, 0.03725, 0.01887, 0.02784, 0.06306, 0.09333, 0.1116, 0.1131, 0.09624, 0.06405, 0.04131, 0.007761, 4.956e-05, 0.04513, 0.08415, 0.1414, 0.2027, 0.2104, 0.1509, 0.09467, 0.05698, 0.01623, 0.002309, 0.05239, 0.09938, 0.1771, 0.2606, 0.2717, 0.2011, 0.1168, 0.06442, 0.01927, 0.05131, 0.1056, 0.2027, 0.2956, 0.3183, 0.2723, 0.1327, 0.06477, 0.01426, 0.03427, 0.09876, 0.2334, 0.2931, 0.2964, 0.2563, 0.1156, 0.0525, 0.05609, 0.1049, 0.1176, 0.1107, 0.09969, 0.06923, 0.006781, 0.003358]): _vg.add([_i], _w, 'REPLACE')
_vg = ob_sphere_002.vertex_groups.new(name='Bone.014')
for _i, _w in zip([4, 5, 6, 7, 8, 14, 15, 16, 17, 18, 19, 20, 21, 28, 29, 30, 31, 32, 33, 34, 35, 36, 37, 43, 44, 45, 46, 47, 48, 49, 50, 51, 52, 58, 59, 60, 61, 62, 63, 64, 65, 66, 67, 73, 74, 75, 76, 77, 78, 79, 80, 81, 82, 88, 89, 90, 91, 92, 93, 94, 95, 96, 97, 104, 105, 106, 107, 108, 109, 110, 111, 120, 121, 122, 123, 124, 125, 391, 392, 393, 394, 395, 396, 397, 405, 406, 407, 408, 409, 410, 411, 412, 413, 420, 421, 422, 423, 424, 425, 426, 427, 428, 434, 435, 436, 437, 438, 439, 440, 441, 442, 443, 449, 450, 451, 452, 453, 454, 455, 456, 457, 458, 465, 466, 467, 468, 469, 470, 471, 472, 473, 477, 478, 479], [0.1814, 0.6025, 0.7912, 0.9407, 0.878, 0.1757, 0.6168, 0.8167, 0.9365, 0.8863, 0.593, 0.1111, 0.01764, 0.03787, 0.181, 0.5164, 0.6812, 0.7727, 0.7423, 0.517, 0.1687, 0.0595, 0.00466, 0.05347, 0.1396, 0.2769, 0.3917, 0.5451, 0.5413, 0.3181, 0.1524, 0.06746, 0.01244, 0.05395, 0.1034, 0.1635, 0.23, 0.2825, 0.2589, 0.2154, 0.1253, 0.06433, 0.01297, 0.03679, 0.07212, 0.1039, 0.1268, 0.1614, 0.2094, 0.195, 0.1055, 0.05631, 0.01319, 0.01696, 0.05007, 0.06791, 0.07972, 0.0978, 0.1124, 0.108, 0.07308, 0.03815, 0.002649, 0.01673, 0.0373, 0.05066, 0.05933, 0.06434, 0.06174, 0.04025, 0.005551, 0.007005, 0.01482, 0.02303, 0.02663, 0.02249, 0.004974, 0.01165, 0.02507, 0.03077, 0.03286, 0.03015, 0.01491, 0.006704, 0.01219, 0.04118, 0.05866, 0.06426, 0.06757, 0.06437, 0.05341, 0.0302, 0.004879, 0.03232, 0.06694, 0.09299, 0.1064, 0.1109, 0.1047, 0.0823, 0.05614, 0.01921, 0.0004246, 0.05178, 0.09781, 0.1521, 0.1787, 0.1891, 0.177, 0.1309, 0.07743, 0.03322, 0.0004676, 0.05882, 0.1398, 0.2608, 0.3304, 0.343, 0.3185, 0.2185, 0.1019, 0.0414, 0.0524, 0.1829, 0.4832, 0.6059, 0.6765, 0.6248, 0.4158, 0.1222, 0.03412, 0.557, 0.07982, 0.0004088]): _vg.add([_i], _w, 'REPLACE')
_vg = ob_sphere_002.vertex_groups.new(name='Bone.015')
for _i, _w in zip([88, 89, 90, 91, 92, 93, 94, 102, 103, 104, 105, 106, 107, 108, 109, 110, 111, 117, 118, 119, 120, 121, 122, 123, 124, 125, 126, 131, 132, 133, 134, 135, 136, 137, 138, 139, 140, 141, 142, 146, 147, 148, 149, 150, 151, 152, 153, 154, 155, 156, 157, 161, 162, 163, 164, 165, 166, 167, 168, 169, 170, 171, 172, 176, 177, 178, 179, 180, 181, 182, 183, 184, 185, 186, 187, 191, 192, 193, 194, 195, 196, 197, 198, 199, 200, 201, 202, 207, 208, 209, 210, 211, 212, 213, 214, 215, 216, 217, 218, 223, 224, 225, 226, 227, 228, 229, 230, 231, 232, 233, 239, 240, 241, 242, 243, 244, 245, 246, 247, 255, 256, 257, 258, 259, 260, 261, 269, 270, 271, 272, 273, 274, 275, 276, 277, 284, 285, 286, 287, 288, 289, 290, 291, 292, 300, 301, 302, 303, 304, 305, 306, 307, 308, 315, 316, 317, 318, 319, 320, 321, 322, 323, 330, 331, 332, 333, 334, 335, 336, 337, 338, 346, 347, 348, 349, 350, 351, 352, 353, 362, 363, 364, 365, 366, 367, 378, 379, 380], [0.01261, 0.02377, 0.03056, 0.03122, 0.029, 0.02175, 0.01093, 0.0123, 0.03877, 0.05659, 0.06568, 0.06963, 0.0682, 0.06118, 0.05085, 0.02098, 0.007981, 0.03538, 0.06501, 0.08947, 0.1106, 0.1181, 0.1163, 0.1021, 0.08231, 0.0537, 0.02334, 0.007174, 0.05545, 0.09102, 0.1366, 0.1847, 0.2, 0.1981, 0.1698, 0.1283, 0.07864, 0.05049, 0.008809, 0.01643, 0.06738, 0.12, 0.1969, 0.3085, 0.3414, 0.3395, 0.3027, 0.1899, 0.1108, 0.06713, 0.02377, 0.02297, 0.07752, 0.1459, 0.2514, 0.3616, 0.4234, 0.4231, 0.3808, 0.2456, 0.1489, 0.08466, 0.03808, 0.02514, 0.08228, 0.1632, 0.2927, 0.4014, 0.4612, 0.4635, 0.4261, 0.3048, 0.1819, 0.09912, 0.04846, 0.02169, 0.07933, 0.1711, 0.355, 0.4719, 0.5373, 0.5456, 0.5148, 0.4177, 0.2139, 0.1065, 0.0565, 0.01233, 0.06595, 0.1516, 0.3618, 0.4707, 0.5114, 0.5171, 0.5039, 0.445, 0.2163, 0.1026, 0.05022, 0.03858, 0.09222, 0.2286, 0.3542, 0.2374, 0.2022, 0.2486, 0.3942, 0.2011, 0.1069, 0.02699, 0.01372, 0.1315, 0.1826, 0.1005, 0.008465, 0.128, 0.3535, 0.17, 0.05121, 0.1258, 0.2633, 0.1468, 0.08516, 0.1412, 0.3199, 0.1181, 0.01593, 0.1372, 0.2866, 0.3306, 0.2173, 0.2183, 0.291, 0.113, 0.0139, 0.04027, 0.1198, 0.2047, 0.3473, 0.3498, 0.3201, 0.2124, 0.1026, 0.03668, 0.04193, 0.1013, 0.1828, 0.289, 0.3216, 0.2889, 0.1712, 0.08901, 0.04008, 0.02992, 0.07465, 0.1238, 0.1776, 0.2272, 0.1834, 0.1236, 0.07108, 0.03149, 0.01404, 0.05287, 0.07945, 0.1064, 0.1222, 0.1107, 0.08403, 0.05343, 0.02471, 0.01942, 0.04738, 0.06675, 0.07054, 0.06743, 0.05582, 0.02699, 0.003067, 0.01355, 0.03253, 0.03582, 0.03386, 0.02368, 0.004745, 0.001976, 0.003429, 0.002834]): _vg.add([_i], _w, 'REPLACE')
_vg = ob_sphere_002.vertex_groups.new(name='Bone.016')
for _i, _w in zip([120, 121, 122, 133, 134, 135, 136, 137, 138, 139, 147, 148, 149, 150, 151, 152, 153, 154, 155, 162, 163, 164, 165, 166, 167, 168, 169, 170, 171, 177, 178, 179, 180, 181, 182, 183, 184, 185, 186, 192, 193, 194, 195, 196, 197, 198, 199, 200, 201, 208, 209, 210, 211, 212, 213, 214, 215, 216, 217, 223, 224, 225, 226, 227, 228, 229, 230, 231, 232, 239, 240, 241, 242, 243, 244, 245, 246, 247, 255, 256, 257, 258, 259, 260, 261, 269, 270, 271, 272, 273, 274, 275, 276, 284, 285, 286, 287, 288, 289, 290, 291, 292, 300, 301, 302, 303, 304, 305, 306, 307, 308, 316, 317, 318, 319, 320, 321, 322, 331, 332, 333, 334, 335, 336, 337, 348, 349, 350, 351], [0.005536, 0.006706, 0.004831, 0.009569, 0.02853, 0.04096, 0.04318, 0.04048, 0.03009, 0.01663, 0.00173, 0.03482, 0.06058, 0.07375, 0.07646, 0.07444, 0.0678, 0.05226, 0.01732, 0.01425, 0.05792, 0.09214, 0.1154, 0.1269, 0.1246, 0.1114, 0.07912, 0.04949, 0.009115, 0.02386, 0.07365, 0.1348, 0.1917, 0.2166, 0.2154, 0.1921, 0.1102, 0.06548, 0.02409, 0.02624, 0.08369, 0.1806, 0.1857, 0.2057, 0.2045, 0.1833, 0.131, 0.07964, 0.03592, 0.01769, 0.07684, 0.1608, 0.2172, 0.2971, 0.3148, 0.2807, 0.1779, 0.0986, 0.04603, 0.001616, 0.06211, 0.1828, 0.3215, 0.6149, 0.697, 0.5973, 0.2666, 0.1316, 0.06517, 0.01522, 0.1991, 0.4675, 0.7836, 0.9463, 0.761, 0.3191, 0.1361, 0.02424, 0.1515, 0.3284, 0.68, 0.8179, 0.6954, 0.3136, 0.1043, 0.001702, 0.113, 0.21, 0.3634, 0.5387, 0.4909, 0.2463, 0.09339, 0.01093, 0.08119, 0.1307, 0.2081, 0.2573, 0.242, 0.1594, 0.07576, 0.01183, 0.004945, 0.05749, 0.0897, 0.1199, 0.1379, 0.132, 0.09938, 0.0562, 0.008071, 0.02613, 0.05583, 0.07145, 0.0793, 0.07658, 0.06239, 0.02982, 0.0007941, 0.01972, 0.03715, 0.04492, 0.04264, 0.02968, 0.005716, 0.005393, 0.008097, 0.007551, 0.001648]): _vg.add([_i], _w, 'REPLACE')
_m = ob_sphere_002.modifiers.new('Armature', 'ARMATURE')
_m.object = ob_armature

# ---- collection membership
col_collection_1.objects.link(ob_armature)
col_collection_1.objects.link(ob_sphere_002)

# ---- scene / render settings (as saved in the file)
scene.frame_start = 1; scene.frame_end = 250; scene.frame_set(2)
scene.render.engine = 'BLENDER_EEVEE_NEXT'
scene.render.resolution_percentage = 50
scene.render.dither_intensity = 0.0
scene.cycles.use_denoising = False
scene.cycles.samples = 128
scene.cycles.sampling_pattern = 'TABULATED_SOBOL'
scene.cycles.use_adaptive_sampling = False
scene.cycles.use_light_tree = False
scene.cycles.blur_glossy = 0.0
scene.cycles.sample_clamp_indirect = 0.0
scene.view_settings.view_transform = 'Standard'
bpy.context.view_layer.update()

# ---- added for rendering (the .blend has no active camera and no usable light): camera, sun
cam_auto = bpy.data.cameras.new('AutoCamera')
cam_auto.lens = 50.0
cam_auto.sensor_width = 36.0
cam_auto.clip_end = 1000.0
ob_auto_camera = bpy.data.objects.new('AutoCamera', cam_auto)
scene.collection.objects.link(ob_auto_camera)
ob_auto_camera.location = (6.28125, -8.1394, 5.8758)
ob_auto_camera.rotation_euler = (1.09748, -7.21219e-08, 0.694738)
scene.camera = ob_auto_camera
light_auto_sun = bpy.data.lights.new('AutoSun', 'SUN')
light_auto_sun.energy = 3.0
light_auto_sun.angle = 0.0523599
ob_auto_sun = bpy.data.objects.new('AutoSun', light_auto_sun)
scene.collection.objects.link(ob_auto_sun)
ob_auto_sun.rotation_euler = (0.872665, 0.174533, 0.523599)
bpy.context.view_layer.update()
